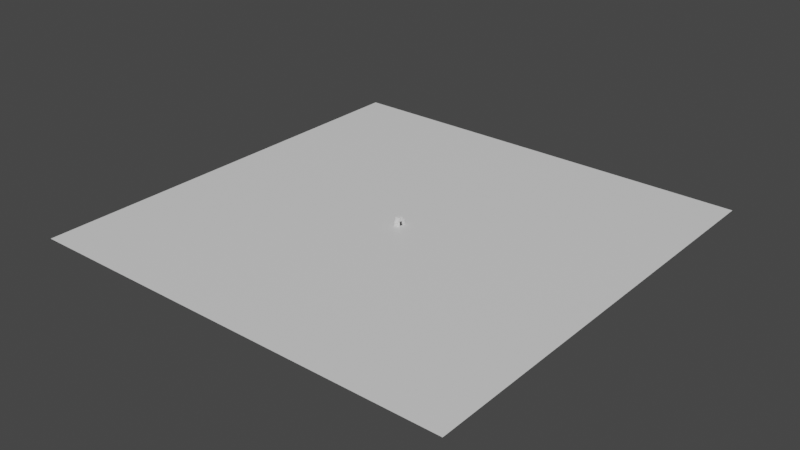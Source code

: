 # Source: ship.blend  (saved by Blender 3.3.6; exported with 4.5.12 LTS)
import bpy
from mathutils import Matrix  # noqa: F401  (used for matrix-valued properties, if any)

bpy.ops.wm.read_factory_settings(use_empty=True)
scene = bpy.context.scene
scene.name = 'Scene'

# ---- collections
col_collection = bpy.data.collections.new('Collection'); scene.collection.children.link(col_collection)

# ---- materials (node trees are filled in below, after node groups)
mat_material = bpy.data.materials.new('Material')
mat_material.alpha_threshold = 0.0
mat_material.use_transparent_shadow = False
mat_material.roughness = 0.5
mat_material.line_color = (0.0, 0.0, 0.0, 1.0)

# ---- material node trees
mat_material.use_nodes = True; mat_material.node_tree.nodes.clear()
_N = mat_material.node_tree.nodes; _L = mat_material.node_tree.links
n0 = _N.new('ShaderNodeOutputMaterial'); n0.name = 'Material Output'; n0.location = (300, 300)
n1 = _N.new('ShaderNodeBsdfPrincipled'); n1.name = 'Principled BSDF'; n1.location = (10, 300)
n1.distribution = 'GGX'
n1.subsurface_method = 'RANDOM_WALK_SKIN'
n1.inputs[3].default_value = 1.45
n1.inputs[27].default_value = (0.0, 0.0, 0.0, 1.0)
n1.inputs[28].default_value = 1.0
_L.new(n1.outputs[0], n0.inputs[0])
n0.is_active_output = True

# ---- world
world_world = bpy.data.worlds.new('World'); scene.world = world_world
world_world.use_nodes = True; world_world.node_tree.nodes.clear()
_N = world_world.node_tree.nodes; _L = world_world.node_tree.links
n0 = _N.new('ShaderNodeOutputWorld'); n0.name = 'World Output'; n0.location = (300, 300)
n1 = _N.new('ShaderNodeBackground'); n1.name = 'Background'; n1.location = (10, 300)
n1.inputs[0].default_value = (0.05088, 0.05088, 0.05088, 1.0)
_L.new(n1.outputs[0], n0.inputs[0])
n0.is_active_output = True
world_world.color = (0.05088, 0.05088, 0.05088)
world_world.use_sun_shadow = False
world_world.sun_shadow_jitter_overblur = 0.0

# ---- meshes
me_cube = bpy.data.meshes.new('Cube')
me_cube.from_pydata([(1.0, 1.0, 1.0), (1.0, -1.0, 1.0), (-1.0, 1.0, 1.0), (-1.0, -1.0, 1.0), (-1.0, -1.0, 6.0)], [(3, 4)], [(0, 2, 3, 1)])
_uv = me_cube.uv_layers.new(name='UVMap')
_uv.uv.foreach_set('vector', [0.625, 0.5, 0.875, 0.5, 0.875, 0.75, 0.625, 0.75])
me_cube.materials.append(mat_material)
me_cube.use_mirror_vertex_groups = False
me_cube.update()
me_cube_003 = bpy.data.meshes.new('Cube.003')
me_cube_003.from_pydata([(-0.5, 0.6456, -2.172), (1.492e-08, 0.8456, 1.628), (1.492e-08, 0.8456, -2.372), (-0.5, 0.6456, 1.428), (-0.5, -0.1544, -2.372), (-0.4, -1.154, 1.528), (1.492e-08, -0.1544, -2.372), (-0.5, -0.1544, 1.628), (-0.5, -0.1544, -0.8725), (-0.4, -1.154, 0.2275), (1.492e-08, -1.154, 1.628), (1.492e-08, -0.1544, -0.8725), (1.492e-08, -1.154, 0.1275), (1.492e-08, 0.8456, -2.372), (1.492e-08, -0.1544, -2.372), (-0.5, 0.8456, -2.372), (-0.5, -0.1544, -2.372), (-0.1, -0.1544, -0.9725), (-0.1, -0.1544, -2.272), (-0.4, -0.1544, -2.272), (-0.4, -0.1544, -0.9725), (-0.5, -0.9544, 1.428), (-0.5, -0.9544, 0.2104), (-0.1, -1.154, 1.528), (-0.1, -1.154, 0.2275), (-0.115, 0.04564, -2.207), (-0.115, 0.04564, -1.037), (-0.385, 0.04564, -2.207), (-0.385, 0.04564, -1.037), (-0.115, -1.354, 1.463), (-0.115, -1.354, 0.2925), (-0.385, -1.354, 1.463), (-0.385, -1.354, 0.2925), (-0.5, 0.8456, 1.628), (-0.5, 0.8456, -2.372), (-0.5, 0.04564, -2.172), (-0.5, 0.04564, 1.428), (-0.5, -1.154, 0.1275), (-0.5, -0.3544, -0.3896), (-0.5, -1.154, 1.628), (-0.5, -0.3544, 1.428), (-0.5, -0.1544, -0.5892), (-0.5, -0.1544, -0.5892), (-0.5, 0.04564, -0.7888), (-0.5, -0.1544, 1.428), (-0.5, -0.1544, -2.372), (-0.5, -0.1544, -0.5892), (-0.55, 0.8206, 1.603), (-0.525, 0.8456, 1.628), (-0.525, 0.8456, -2.372), (-0.55, 0.8206, -2.347), (-0.55, -0.1294, -0.8621), (-0.525, -0.1544, -0.8725), (-0.525, -1.154, 0.1275), (-0.55, -1.129, 0.1379), (-0.55, -0.1544, 1.603), (-0.525, -0.1544, 1.628), (-0.55, -1.129, 1.603), (-0.525, -1.154, 1.628), (-0.525, 0.6456, -2.172), (-0.55, 0.6706, -2.197), (-0.55, 0.02065, -2.197), (-0.525, 0.04564, -2.172), (-0.525, 0.04564, 1.428), (-0.55, 0.02065, 1.453), (-0.55, 0.6706, 1.453), (-0.525, 0.6456, 1.428), (-0.525, -0.3544, -0.3896), (-0.55, -0.3294, -0.45), (-0.55, -0.9793, 0.2), (-0.525, -0.9544, 0.2104), (-0.525, -0.9544, 1.428), (-0.55, -0.9794, 1.453), (-0.55, -0.3294, 1.453), (-0.525, -0.3544, 1.428), (-0.525, 0.04564, -0.7888), (-0.55, 0.02065, -0.7993), (-0.55, -0.1544, -0.6246), (-0.525, -0.1544, -0.5892), (-0.55, -0.1294, -2.347), (-0.525, -0.1544, -2.372), (-0.55, -0.1544, 1.453), (-0.525, -0.1544, 1.428), (0.5, 0.6456, -2.172), (0.5, 0.6456, 1.428), (0.5, -0.1544, -2.372), (0.4, -1.154, 1.528), (0.5, -0.1544, 1.628), (0.5, -0.1544, -0.8725), (0.4, -1.154, 0.2275), (0.5, 0.8456, -2.372), (0.5, -0.1544, -2.372), (0.1, -0.1544, -0.9725), (0.1, -0.1544, -2.272), (0.4, -0.1544, -2.272), (0.4, -0.1544, -0.9725), (0.5, -0.9544, 1.428), (0.5, -0.9544, 0.2104), (0.1, -1.154, 1.528), (0.1, -1.154, 0.2275), (0.115, 0.04564, -2.207), (0.115, 0.04564, -1.037), (0.385, 0.04564, -2.207), (0.385, 0.04564, -1.037), (0.115, -1.354, 1.463), (0.115, -1.354, 0.2925), (0.385, -1.354, 1.463), (0.385, -1.354, 0.2925), (0.5, 0.8456, 1.628), (0.5, 0.8456, -2.372), (0.5, 0.04564, -2.172), (0.5, 0.04564, 1.428), (0.5, -1.154, 0.1275), (0.5, -0.3544, -0.3896), (0.5, -1.154, 1.628), (0.5, -0.3544, 1.428), (0.5, -0.1544, -0.5892), (0.5, -0.1544, -0.5892), (0.5, 0.04564, -0.7888), (0.5, -0.1544, 1.428), (0.5, -0.1544, -2.372), (0.5, -0.1544, -0.5892), (0.55, 0.8206, 1.603), (0.525, 0.8456, 1.628), (0.525, 0.8456, -2.372), (0.55, 0.8206, -2.347), (0.55, -0.1294, -0.8621), (0.525, -0.1544, -0.8725), (0.525, -1.154, 0.1275), (0.55, -1.129, 0.1379), (0.55, -0.1544, 1.603), (0.525, -0.1544, 1.628), (0.55, -1.129, 1.603), (0.525, -1.154, 1.628), (0.525, 0.6456, -2.172), (0.55, 0.6706, -2.197), (0.55, 0.02065, -2.197), (0.525, 0.04564, -2.172), (0.525, 0.04564, 1.428), (0.55, 0.02065, 1.453), (0.55, 0.6706, 1.453), (0.525, 0.6456, 1.428), (0.525, -0.3544, -0.3896), (0.55, -0.3294, -0.45), (0.55, -0.9793, 0.2), (0.525, -0.9544, 0.2104), (0.525, -0.9544, 1.428), (0.55, -0.9794, 1.453), (0.55, -0.3294, 1.453), (0.525, -0.3544, 1.428), (0.525, 0.04564, -0.7888), (0.55, 0.02065, -0.7993), (0.55, -0.1544, -0.6246), (0.525, -0.1544, -0.5892), (0.55, -0.1294, -2.347), (0.525, -0.1544, -2.372), (0.55, -0.1544, 1.453), (0.525, -0.1544, 1.428)], [(38, 41), (42, 41), (46, 41), (4, 45), (113, 116), (117, 116), (121, 116), (85, 120)], [(1, 2, 34, 33), (8, 37, 53, 52), (22, 21, 40, 38), (39, 10, 1, 33, 7), (24, 23, 29, 30), (37, 8, 11, 12), (19, 18, 25, 27), (6, 4, 16, 14), (14, 16, 15, 13), (34, 2, 13, 15), (4, 34, 15, 16), (2, 6, 14, 13), (17, 18, 6, 11), (19, 20, 8, 4), (18, 19, 4, 6), (20, 17, 11, 8), (5, 23, 10, 39), (9, 5, 39, 37), (24, 9, 37, 12), (23, 24, 12, 10), (26, 28, 27, 25), (17, 20, 28, 26), (18, 17, 26, 25), (20, 19, 27, 28), (29, 31, 32, 30), (5, 9, 32, 31), (9, 24, 30, 32), (23, 5, 31, 29), (0, 35, 36, 3), (21, 22, 70, 71), (61, 60, 50, 80), (35, 16, 80, 61, 62), (39, 7, 56, 58), (22, 38, 67, 70), (42, 43, 75, 78), (76, 51, 77), (55, 64, 81), (44, 36, 43, 42), (36, 44, 82, 63), (40, 44, 42, 38), (7, 33, 48, 56), (34, 4, 80, 49), (33, 34, 49, 48), (51, 68, 77), (73, 55, 81), (37, 39, 58, 53), (76, 61, 80, 51), (16, 8, 52, 80), (72, 69, 54, 57), (73, 72, 57, 55), (35, 0, 59, 62), (3, 36, 63, 66), (38, 42, 78, 67), (4, 35, 62, 61, 80), (44, 40, 74, 82), (43, 35, 62, 75), (69, 68, 51, 54), (0, 3, 66, 59), (40, 21, 71, 74), (65, 64, 55, 47), (48, 49, 50, 47), (52, 53, 54, 51), (56, 48, 47, 55), (58, 56, 55, 57), (57, 54, 53, 58), (60, 61, 62, 59), (64, 65, 66, 63), (68, 69, 70, 67), (72, 73, 74, 71), (71, 70, 69, 72), (78, 75, 76, 77), (80, 52, 51, 79), (67, 78, 77, 68), (61, 76, 75, 62), (59, 66, 65, 60), (82, 74, 73, 81), (63, 82, 81, 64), (49, 80, 79, 50), (47, 50, 60, 65), (1, 108, 109, 2), (88, 127, 128, 112), (97, 113, 115, 96), (114, 87, 108, 1, 10), (99, 105, 104, 98), (112, 12, 11, 88), (94, 102, 100, 93), (6, 14, 91, 85), (14, 13, 90, 91), (109, 90, 13, 2), (85, 91, 90, 109), (92, 11, 6, 93), (94, 85, 88, 95), (93, 6, 85, 94), (95, 88, 11, 92), (86, 114, 10, 98), (89, 112, 114, 86), (99, 12, 112, 89), (98, 10, 12, 99), (101, 100, 102, 103), (92, 101, 103, 95), (93, 100, 101, 92), (95, 103, 102, 94), (104, 105, 107, 106), (86, 106, 107, 89), (89, 107, 105, 99), (98, 104, 106, 86), (83, 84, 111, 110), (96, 146, 145, 97), (136, 155, 125, 135), (110, 137, 136, 155, 91), (114, 133, 131, 87), (97, 145, 142, 113), (117, 153, 150, 118), (151, 152, 126), (130, 156, 139), (119, 117, 118, 111), (111, 138, 157, 119), (115, 113, 117, 119), (87, 131, 123, 108), (109, 124, 155, 85), (108, 123, 124, 109), (126, 152, 143), (148, 156, 130), (112, 128, 133, 114), (151, 126, 155, 136), (91, 155, 127, 88), (147, 132, 129, 144), (148, 130, 132, 147), (110, 137, 134, 83), (84, 141, 138, 111), (113, 142, 153, 117), (85, 155, 136, 137, 110), (119, 157, 149, 115), (118, 150, 137, 110), (144, 129, 126, 143), (83, 134, 141, 84), (115, 149, 146, 96), (140, 122, 130, 139), (123, 122, 125, 124), (127, 126, 129, 128), (131, 130, 122, 123), (133, 132, 130, 131), (132, 133, 128, 129), (135, 134, 137, 136), (139, 138, 141, 140), (143, 142, 145, 144), (147, 146, 149, 148), (146, 147, 144, 145), (153, 152, 151, 150), (155, 154, 126, 127), (142, 143, 152, 153), (136, 137, 150, 151), (134, 135, 140, 141), (157, 156, 148, 149), (138, 139, 156, 157), (124, 125, 154, 155), (122, 140, 135, 125)])
_uv = me_cube_003.uv_layers.new(name='UVMap')
_uv.uv.foreach_set('vector', [0.6318, 0.0, 0.6318, 0.5556, 0.5624, 0.5556, 0.5624, 0.0, 0.2882, 0.5556, 0.2882, 0.7049, 0.2847, 0.7049, 0.2847, 0.5556, 0.8471, 0.1388, 0.8471, 0.3078, 0.7638, 0.3078, 0.7638, 0.05545, 0.5589, 0.5556, 0.6284, 0.5556, 0.6284, 0.8318, 0.5589, 0.8318, 0.5589, 0.6937, 0.4862, 0.8986, 0.4862, 0.7181, 0.514, 0.7271, 0.514, 0.8896, 0.2882, 0.7049, 0.2882, 0.5556, 0.3576, 0.5556, 0.3576, 0.7049, 0.1135, 0.8056, 0.1135, 0.7639, 0.1421, 0.766, 0.1421, 0.8035, 0.2847, 0.5556, 0.2847, 0.5556, 0.2847, 0.5556, 0.2847, 0.5556, 0.2847, 0.7743, 0.2847, 0.7049, 0.4232, 0.7049, 0.4232, 0.7743, 0.2847, 0.5556, 0.2847, 0.5556, 0.2847, 0.5556, 0.2847, 0.5556, 0.2847, 0.5556, 0.2847, 0.5556, 0.2847, 0.5556, 0.2847, 0.5556, 0.2847, 0.5556, 0.2847, 0.5556, 0.2847, 0.5556, 0.2847, 0.5556, 0.2014, 0.75, 0.2014, 0.5695, 0.2153, 0.5556, 0.2153, 0.7639, 0.1597, 0.5695, 0.1597, 0.75, 0.1458, 0.7639, 0.1458, 0.5556, 0.2014, 0.5695, 0.1597, 0.5695, 0.1458, 0.5556, 0.2153, 0.5556, 0.1597, 0.75, 0.2014, 0.75, 0.2153, 0.7639, 0.1458, 0.7639, 0.01736, 0.75, 0.05903, 0.75, 0.07292, 0.7639, 0.003472, 0.7639, 0.01736, 0.5695, 0.01736, 0.75, 0.003472, 0.7639, 0.003472, 0.5556, 0.05903, 0.5695, 0.01736, 0.5695, 0.003472, 0.5556, 0.07292, 0.5556, 0.05903, 0.75, 0.05903, 0.5695, 0.07292, 0.5556, 0.07292, 0.7639, 0.5431, 0.7181, 0.5056, 0.7181, 0.5056, 0.5556, 0.5431, 0.5556, 0.2563, 0.7639, 0.2563, 0.8056, 0.2279, 0.8035, 0.2279, 0.766, 0.8292, 0.6157, 0.8292, 0.7962, 0.8013, 0.7872, 0.8013, 0.6247, 0.4584, 0.7181, 0.4584, 0.8986, 0.4306, 0.8896, 0.4306, 0.7271, 0.7457, 0.7782, 0.7082, 0.7782, 0.7082, 0.6157, 0.7457, 0.6157, 0.514, 0.8986, 0.514, 0.7181, 0.5418, 0.7271, 0.5418, 0.8896, 0.1711, 0.8056, 0.1711, 0.7639, 0.1995, 0.766, 0.1995, 0.8035, 0.05638, 0.7639, 0.05638, 0.8056, 0.02781, 0.8035, 0.02781, 0.766, 0.9304, 1.0, 0.8471, 1.0, 0.8471, 0.5, 0.9304, 0.5, 0.9304, 0.5278, 0.9304, 0.3587, 0.9339, 0.3587, 0.9339, 0.5278, 0.1145, 0.02433, 0.02423, 0.02432, 0.003401, 0.003488, 0.1389, 1.24e-05, 0.9304, 0.02778, 0.9304, 0.0, 0.9339, 0.0, 0.9373, 0.02431, 0.9339, 0.02778, 0.5589, 0.5556, 0.5589, 0.6937, 0.5554, 0.6937, 0.5554, 0.5556, 0.9304, 0.3587, 0.9304, 0.2754, 0.9339, 0.2754, 0.9339, 0.3587, 0.9304, 0.2477, 0.9304, 0.22, 0.9339, 0.22, 0.9339, 0.2477, 0.1145, 0.2185, 0.1353, 0.2098, 0.1388, 0.2428, 0.1388, 0.5521, 0.1145, 0.5313, 0.1388, 0.5313, 0.736, 0.3078, 0.7082, 0.3078, 0.7082, 0.0, 0.736, 0.02772, 0.7047, 0.6386, 0.7047, 0.6663, 0.7013, 0.6663, 0.7013, 0.6386, 0.7638, 0.3078, 0.736, 0.3078, 0.736, 0.02772, 0.7638, 0.05545, 0.5589, 0.6937, 0.5589, 0.8318, 0.5554, 0.8318, 0.5554, 0.6937, 0.843, 0.6157, 0.843, 0.7541, 0.8396, 0.7541, 0.8396, 0.6157, 0.5624, 0.0, 0.5624, 0.5556, 0.5589, 0.5556, 0.5589, 0.0, 0.1353, 0.2098, 0.1631, 0.267, 0.1388, 0.2428, 0.1631, 0.5313, 0.1388, 0.5521, 0.1388, 0.5313, 0.003472, 0.5556, 0.003472, 0.7639, 0.0, 0.7639, 0.0, 0.5556, 0.1145, 0.2185, 0.1145, 0.02433, 0.1389, 1.24e-05, 0.1353, 0.2098, 0.8326, 0.6157, 0.8326, 0.824, 0.8292, 0.824, 0.8292, 0.6157, 0.2533, 0.5313, 0.2533, 0.3573, 0.2742, 0.3487, 0.2742, 0.5521, 0.1631, 0.5313, 0.2533, 0.5313, 0.2742, 0.5521, 0.1388, 0.5521, 0.55, 0.5861, 0.55, 0.669, 0.5465, 0.669, 0.5465, 0.5861, 0.7047, 0.5556, 0.7047, 0.6386, 0.7013, 0.6386, 0.7013, 0.5556, 0.9304, 0.2754, 0.9304, 0.2477, 0.9339, 0.2477, 0.9339, 0.2754, 0.55, 0.5556, 0.55, 0.5861, 0.5465, 0.5861, 0.5431, 0.5823, 0.5465, 0.5556, 0.7047, 0.6663, 0.7047, 0.694, 0.7013, 0.694, 0.7013, 0.6663, 0.9304, 0.22, 0.9304, 0.02778, 0.9339, 0.02778, 0.9339, 0.22, 0.2533, 0.3573, 0.1631, 0.267, 0.1353, 0.2098, 0.2742, 0.3487, 0.9478, 0.0, 0.9478, 0.5, 0.9443, 0.5, 0.9443, 0.0, 0.7047, 0.694, 0.7047, 0.7771, 0.7013, 0.7771, 0.7013, 0.694, 0.02423, 0.5313, 0.1145, 0.5313, 0.1388, 0.5521, 0.003401, 0.5521, 0.5589, 0.0, 0.5589, 0.5556, 0.5554, 0.5521, 0.5554, 0.003472, 0.1389, 0.2083, 0.2777, 0.3472, 0.2742, 0.3487, 0.1353, 0.2098, 0.1389, 0.5556, 0.0, 0.5555, 0.003401, 0.5521, 0.1388, 0.5521, 0.2777, 0.5556, 0.1389, 0.5556, 0.1388, 0.5521, 0.2742, 0.5521, 0.2742, 0.5521, 0.2742, 0.3487, 0.2777, 0.3472, 0.2777, 0.5556, 0.02423, 0.02432, 0.1145, 0.02433, 0.1111, 0.02779, 0.02777, 0.02778, 0.1145, 0.5313, 0.02423, 0.5313, 0.02777, 0.5278, 0.1111, 0.5278, 0.1631, 0.267, 0.2533, 0.3573, 0.2499, 0.3587, 0.1666, 0.2754, 0.2533, 0.5313, 0.1631, 0.5313, 0.1666, 0.5278, 0.2499, 0.5278, 0.9339, 0.5278, 0.9339, 0.3587, 0.9373, 0.3573, 0.9373, 0.5312, 0.1389, 0.2477, 0.1111, 0.22, 0.1145, 0.2185, 0.1388, 0.2428, 0.1389, 1.24e-05, 0.1389, 0.2083, 0.1353, 0.2098, 0.1353, 0.0035, 0.1666, 0.2754, 0.1389, 0.2477, 0.1388, 0.2428, 0.1631, 0.267, 0.9373, 0.02431, 0.9373, 0.2185, 0.9339, 0.22, 0.9339, 0.02778, 0.02777, 0.02778, 0.02777, 0.5278, 0.02423, 0.5313, 0.02423, 0.02432, 0.1389, 0.5278, 0.1666, 0.5278, 0.1631, 0.5313, 0.1388, 0.5313, 0.1111, 0.5278, 0.1389, 0.5278, 0.1388, 0.5313, 0.1145, 0.5313, 5.96e-08, 0.0, 0.1389, 1.24e-05, 0.1353, 0.0035, 0.003401, 0.003488, 0.003401, 0.5521, 0.003401, 0.003488, 0.02423, 0.02432, 0.02423, 0.5313, 0.6318, 0.0, 0.7013, 0.0, 0.7013, 0.5556, 0.6318, 0.5556, 0.4271, 0.5556, 0.4306, 0.5556, 0.4306, 0.7049, 0.4271, 0.7049, 0.8471, 0.4769, 0.7638, 0.5602, 0.7638, 0.3078, 0.8471, 0.3078, 0.6978, 0.5556, 0.6978, 0.6937, 0.6978, 0.8318, 0.6284, 0.8318, 0.6284, 0.5556, 0.7735, 0.6157, 0.8013, 0.6247, 0.8013, 0.7872, 0.7735, 0.7962, 0.4271, 0.7049, 0.3576, 0.7049, 0.3576, 0.5556, 0.4271, 0.5556, 0.08495, 0.7639, 0.1135, 0.766, 0.1135, 0.8035, 0.08495, 0.8056, 0.2847, 0.5556, 0.2847, 0.5556, 0.2847, 0.5556, 0.2847, 0.5556, 0.2847, 0.7743, 0.4232, 0.7743, 0.4232, 0.8438, 0.2847, 0.8438, 0.2847, 0.5556, 0.2847, 0.5556, 0.2847, 0.5556, 0.2847, 0.5556, 0.2847, 0.5556, 0.2847, 0.5556, 0.2847, 0.5556, 0.2847, 0.5556, 0.2292, 0.75, 0.2153, 0.7639, 0.2153, 0.5556, 0.2292, 0.5695, 0.2708, 0.5695, 0.2847, 0.5556, 0.2847, 0.7639, 0.2708, 0.75, 0.2292, 0.5695, 0.2153, 0.5556, 0.2847, 0.5556, 0.2708, 0.5695, 0.2708, 0.75, 0.2847, 0.7639, 0.2153, 0.7639, 0.2292, 0.75, 0.1285, 0.75, 0.1424, 0.7639, 0.07292, 0.7639, 0.08681, 0.75, 0.1285, 0.5695, 0.1424, 0.5556, 0.1424, 0.7639, 0.1285, 0.75, 0.08681, 0.5695, 0.07292, 0.5556, 0.1424, 0.5556, 0.1285, 0.5695, 0.08681, 0.75, 0.07292, 0.7639, 0.07292, 0.5556, 0.08681, 0.5695, 0.4306, 0.7181, 0.4306, 0.5556, 0.4681, 0.5556, 0.4681, 0.7181, 0.2847, 0.8056, 0.2563, 0.8035, 0.2563, 0.766, 0.2847, 0.7639, 0.4862, 0.8986, 0.4584, 0.8896, 0.4584, 0.7271, 0.4862, 0.7181, 0.7735, 0.7962, 0.7457, 0.7872, 0.7457, 0.6247, 0.7735, 0.6157, 0.4681, 0.7181, 0.4681, 0.5556, 0.5056, 0.5556, 0.5056, 0.7181, 0.0, 0.7639, 0.02781, 0.7729, 0.02781, 0.9354, 0.0, 0.9445, 0.1995, 0.7639, 0.2279, 0.766, 0.2279, 0.8035, 0.1995, 0.8056, 0.08495, 0.8056, 0.05638, 0.8035, 0.05638, 0.766, 0.08495, 0.7639, 0.9304, 0.0, 0.9304, 0.5, 0.8471, 0.5, 0.8471, 7.391e-06, 0.9373, 0.003471, 0.9408, 0.003471, 0.9408, 0.1725, 0.9373, 0.1725, 0.3922, 0.5312, 0.4166, 0.5556, 0.2811, 0.5521, 0.302, 0.5312, 0.9373, 0.5035, 0.9408, 0.5035, 0.9443, 0.5069, 0.9408, 0.5312, 0.9373, 0.5312, 0.6978, 0.5556, 0.7013, 0.5556, 0.7013, 0.6937, 0.6978, 0.6937, 0.9373, 0.1725, 0.9408, 0.1725, 0.9408, 0.2559, 0.9373, 0.2559, 0.9373, 0.2836, 0.9408, 0.2836, 0.9408, 0.3113, 0.9373, 0.3113, 0.3922, 0.337, 0.4165, 0.3128, 0.413, 0.3458, 0.4165, 0.003469, 0.4165, 0.0243, 0.3922, 0.02431, 0.736, 0.3078, 0.736, 0.5879, 0.7082, 0.6157, 0.7082, 0.3078, 0.55, 0.6387, 0.5535, 0.6387, 0.5535, 0.6663, 0.55, 0.6663, 0.7638, 0.3078, 0.7638, 0.5602, 0.736, 0.5879, 0.736, 0.3078, 0.6978, 0.6937, 0.7013, 0.6937, 0.7013, 0.8318, 0.6978, 0.8318, 0.8361, 0.6157, 0.8396, 0.6157, 0.8396, 0.7541, 0.8361, 0.7541, 0.7013, 0.0, 0.7047, 0.0, 0.7047, 0.5556, 0.7013, 0.5556, 0.413, 0.3458, 0.4165, 0.3128, 0.4408, 0.2885, 0.4408, 0.0243, 0.4165, 0.0243, 0.4165, 0.003469, 0.1424, 0.5556, 0.1458, 0.5556, 0.1458, 0.7639, 0.1424, 0.7639, 0.3922, 0.337, 0.413, 0.3458, 0.4166, 0.5556, 0.3922, 0.5312, 0.8326, 0.6157, 0.8361, 0.6157, 0.8361, 0.824, 0.8326, 0.824, 0.5311, 0.02429, 0.5519, 0.003457, 0.5519, 0.2069, 0.5311, 0.1982, 0.4408, 0.0243, 0.4165, 0.003469, 0.5519, 0.003457, 0.5311, 0.02429, 0.5431, 0.6995, 0.5465, 0.6995, 0.5465, 0.7824, 0.5431, 0.7824, 0.55, 0.5556, 0.5535, 0.5556, 0.5535, 0.6387, 0.55, 0.6387, 0.9373, 0.2559, 0.9408, 0.2559, 0.9408, 0.2836, 0.9373, 0.2836, 0.5431, 0.669, 0.5465, 0.669, 0.55, 0.6957, 0.5465, 0.6995, 0.5431, 0.6995, 0.55, 0.6663, 0.5535, 0.6663, 0.5535, 0.694, 0.55, 0.694, 0.9373, 0.3113, 0.9408, 0.3113, 0.9408, 0.5035, 0.9373, 0.5035, 0.5311, 0.1982, 0.5519, 0.2069, 0.413, 0.3458, 0.4408, 0.2885, 0.9478, 0.0, 0.9512, 0.0, 0.9512, 0.5, 0.9478, 0.5, 0.55, 0.694, 0.5535, 0.694, 0.5535, 0.7771, 0.55, 0.7771, 0.302, 0.02431, 0.2811, 0.003481, 0.4165, 0.003469, 0.3922, 0.02431, 0.7047, 0.0, 0.7082, 0.003472, 0.7082, 0.5521, 0.7047, 0.5556, 0.4166, 0.3472, 0.413, 0.3458, 0.5519, 0.2069, 0.5554, 0.2083, 0.4166, 1.24e-05, 0.4165, 0.003469, 0.2811, 0.003481, 0.2777, 2.48e-05, 0.5554, 0.0, 0.5519, 0.003457, 0.4165, 0.003469, 0.4166, 1.24e-05, 0.5519, 0.003457, 0.5554, 0.0, 0.5554, 0.2083, 0.5519, 0.2069, 0.302, 0.5312, 0.3055, 0.5278, 0.3888, 0.5278, 0.3922, 0.5312, 0.3922, 0.02431, 0.3888, 0.02779, 0.3055, 0.0278, 0.302, 0.02431, 0.4408, 0.2885, 0.4444, 0.2802, 0.5277, 0.1968, 0.5311, 0.1982, 0.5311, 0.02429, 0.5277, 0.02778, 0.4444, 0.02779, 0.4408, 0.0243, 0.9408, 0.003471, 0.9443, 0.0, 0.9443, 0.174, 0.9408, 0.1725, 0.4166, 0.3079, 0.4165, 0.3128, 0.3922, 0.337, 0.3888, 0.3356, 0.4166, 0.5556, 0.413, 0.5521, 0.413, 0.3458, 0.4166, 0.3472, 0.4444, 0.2802, 0.4408, 0.2885, 0.4165, 0.3128, 0.4166, 0.3079, 0.9443, 0.5069, 0.9408, 0.5035, 0.9408, 0.3113, 0.9443, 0.3127, 0.3055, 0.5278, 0.302, 0.5312, 0.302, 0.02431, 0.3055, 0.0278, 0.4166, 0.02779, 0.4165, 0.0243, 0.4408, 0.0243, 0.4444, 0.02779, 0.3888, 0.02779, 0.3922, 0.02431, 0.4165, 0.0243, 0.4166, 0.02779, 0.2777, 0.5556, 0.2811, 0.5521, 0.413, 0.5521, 0.4166, 0.5556, 0.2811, 0.003481, 0.302, 0.02431, 0.302, 0.5312, 0.2811, 0.5521])
_ca = me_cube_003.color_attributes.new('Col', 'BYTE_COLOR', 'CORNER')
_ca.data.foreach_set('color', [1.0, 1.0, 1.0, 1.0, 1.0, 1.0, 1.0, 1.0, 1.0, 1.0, 1.0, 1.0, 1.0, 1.0, 1.0, 1.0, 1.0, 1.0, 1.0, 1.0, 1.0, 1.0, 1.0, 1.0, 1.0, 1.0, 1.0, 1.0, 1.0, 1.0, 1.0, 1.0, 1.0, 1.0, 1.0, 1.0, 1.0, 1.0, 1.0, 1.0, 1.0, 1.0, 1.0, 1.0, 1.0, 1.0, 1.0, 1.0, 1.0, 1.0, 1.0, 1.0, 1.0, 1.0, 1.0, 1.0, 1.0, 1.0, 1.0, 1.0, 1.0, 1.0, 1.0, 1.0, 1.0, 1.0, 1.0, 1.0, 1.0, 1.0, 1.0, 1.0, 1.0, 1.0, 1.0, 1.0, 1.0, 1.0, 1.0, 1.0, 1.0, 1.0, 1.0, 1.0, 1.0, 1.0, 1.0, 1.0, 1.0, 1.0, 1.0, 1.0, 1.0, 1.0, 1.0, 1.0, 1.0, 1.0, 1.0, 1.0, 1.0, 1.0, 1.0, 1.0, 1.0, 1.0, 1.0, 1.0, 1.0, 1.0, 1.0, 1.0, 1.0, 1.0, 1.0, 1.0, 1.0, 1.0, 1.0, 1.0, 1.0, 1.0, 1.0, 1.0, 1.0, 1.0, 1.0, 1.0, 1.0, 1.0, 1.0, 1.0, 1.0, 1.0, 1.0, 1.0, 1.0, 1.0, 1.0, 1.0, 1.0, 1.0, 1.0, 1.0, 1.0, 1.0, 1.0, 1.0, 1.0, 1.0, 1.0, 1.0, 1.0, 1.0, 1.0, 1.0, 1.0, 1.0, 1.0, 1.0, 1.0, 1.0, 1.0, 1.0, 1.0, 1.0, 1.0, 1.0, 1.0, 1.0, 1.0, 1.0, 1.0, 1.0, 1.0, 1.0, 1.0, 1.0, 1.0, 1.0, 1.0, 1.0, 1.0, 1.0, 1.0, 1.0, 1.0, 1.0, 1.0, 1.0, 1.0, 1.0, 1.0, 1.0, 1.0, 1.0, 1.0, 1.0, 1.0, 1.0, 1.0, 1.0, 1.0, 1.0, 1.0, 1.0, 1.0, 1.0, 1.0, 1.0, 1.0, 1.0, 1.0, 1.0, 1.0, 1.0, 1.0, 1.0, 1.0, 1.0, 1.0, 1.0, 1.0, 1.0, 1.0, 1.0, 1.0, 1.0, 1.0, 1.0, 1.0, 1.0, 1.0, 1.0, 1.0, 1.0, 1.0, 1.0, 1.0, 1.0, 1.0, 1.0, 1.0, 1.0, 1.0, 1.0, 1.0, 1.0, 1.0, 1.0, 1.0, 1.0, 1.0, 1.0, 1.0, 1.0, 1.0, 1.0, 1.0, 1.0, 1.0, 1.0, 1.0, 1.0, 1.0, 1.0, 1.0, 1.0, 1.0, 1.0, 1.0, 1.0, 1.0, 1.0, 1.0, 1.0, 1.0, 1.0, 1.0, 1.0, 1.0, 1.0, 1.0, 1.0, 1.0, 1.0, 1.0, 1.0, 1.0, 1.0, 1.0, 1.0, 1.0, 1.0, 1.0, 1.0, 1.0, 1.0, 1.0, 1.0, 1.0, 1.0, 1.0, 1.0, 1.0, 1.0, 1.0, 1.0, 1.0, 1.0, 1.0, 1.0, 1.0, 1.0, 1.0, 1.0, 1.0, 1.0, 1.0, 1.0, 1.0, 1.0, 1.0, 1.0, 1.0, 1.0, 1.0, 1.0, 1.0, 1.0, 1.0, 1.0, 1.0, 1.0, 1.0, 1.0, 1.0, 1.0, 1.0, 1.0, 1.0, 1.0, 1.0, 1.0, 1.0, 1.0, 1.0, 1.0, 1.0, 1.0, 1.0, 1.0, 1.0, 1.0, 1.0, 1.0, 1.0, 1.0, 1.0, 1.0, 1.0, 1.0, 1.0, 1.0, 1.0, 1.0, 1.0, 1.0, 1.0, 1.0, 1.0, 1.0, 1.0, 1.0, 1.0, 1.0, 1.0, 1.0, 1.0, 1.0, 1.0, 1.0, 1.0, 1.0, 1.0, 1.0, 1.0, 1.0, 1.0, 1.0, 1.0, 1.0, 1.0, 1.0, 1.0, 1.0, 1.0, 1.0, 1.0, 1.0, 1.0, 1.0, 1.0, 1.0, 1.0, 1.0, 1.0, 1.0, 1.0, 1.0, 1.0, 1.0, 1.0, 1.0, 1.0, 1.0, 1.0, 1.0, 1.0, 1.0, 1.0, 1.0, 1.0, 1.0, 1.0, 1.0, 1.0, 1.0, 1.0, 1.0, 1.0, 1.0, 1.0, 1.0, 1.0, 1.0, 1.0, 1.0, 1.0, 1.0, 1.0, 1.0, 1.0, 1.0, 1.0, 1.0, 1.0, 1.0, 1.0, 1.0, 1.0, 1.0, 1.0, 1.0, 1.0, 1.0, 1.0, 1.0, 1.0, 1.0, 1.0, 1.0, 1.0, 1.0, 1.0, 1.0, 1.0, 1.0, 1.0, 1.0, 1.0, 1.0, 1.0, 1.0, 1.0, 1.0, 1.0, 1.0, 1.0, 1.0, 1.0, 1.0, 1.0, 1.0, 1.0, 1.0, 1.0, 1.0, 1.0, 1.0, 1.0, 1.0, 1.0, 1.0, 1.0, 1.0, 1.0, 1.0, 1.0, 1.0, 1.0, 1.0, 1.0, 1.0, 1.0, 1.0, 1.0, 1.0, 1.0, 1.0, 1.0, 1.0, 1.0, 1.0, 1.0, 1.0, 1.0, 1.0, 1.0, 1.0, 1.0, 1.0, 1.0, 1.0, 1.0, 1.0, 1.0, 1.0, 1.0, 1.0, 1.0, 1.0, 1.0, 1.0, 1.0, 1.0, 1.0, 1.0, 1.0, 1.0, 1.0, 1.0, 1.0, 1.0, 1.0, 1.0, 1.0, 1.0, 1.0, 1.0, 1.0, 1.0, 1.0, 1.0, 1.0, 1.0, 1.0, 1.0, 1.0, 1.0, 1.0, 1.0, 1.0, 1.0, 1.0, 1.0, 1.0, 1.0, 1.0, 1.0, 1.0, 1.0, 1.0, 1.0, 1.0, 1.0, 1.0, 1.0, 1.0, 1.0, 1.0, 1.0, 1.0, 1.0, 1.0, 1.0, 1.0, 1.0, 1.0, 1.0, 1.0, 1.0, 1.0, 1.0, 1.0, 1.0, 1.0, 1.0, 1.0, 1.0, 1.0, 1.0, 1.0, 1.0, 1.0, 1.0, 1.0, 1.0, 1.0, 1.0, 1.0, 1.0, 1.0, 1.0, 1.0, 1.0, 1.0, 1.0, 1.0, 1.0, 1.0, 1.0, 1.0, 1.0, 1.0, 1.0, 1.0, 1.0, 1.0, 1.0, 1.0, 1.0, 1.0, 1.0, 1.0, 1.0, 1.0, 1.0, 1.0, 1.0, 1.0, 1.0, 1.0, 1.0, 1.0, 1.0, 1.0, 1.0, 1.0, 1.0, 1.0, 1.0, 1.0, 1.0, 1.0, 1.0, 1.0, 1.0, 1.0, 1.0, 1.0, 1.0, 1.0, 1.0, 1.0, 1.0, 1.0, 1.0, 1.0, 1.0, 1.0, 1.0, 1.0, 1.0, 1.0, 1.0, 1.0, 1.0, 1.0, 1.0, 1.0, 1.0, 1.0, 1.0, 1.0, 1.0, 1.0, 1.0, 1.0, 1.0, 1.0, 1.0, 1.0, 1.0, 1.0, 1.0, 1.0, 1.0, 1.0, 1.0, 1.0, 1.0, 1.0, 1.0, 1.0, 1.0, 1.0, 1.0, 1.0, 1.0, 1.0, 1.0, 1.0, 1.0, 1.0, 1.0, 1.0, 1.0, 1.0, 1.0, 1.0, 1.0, 1.0, 1.0, 1.0, 1.0, 1.0, 1.0, 1.0, 1.0, 1.0, 1.0, 1.0, 1.0, 1.0, 1.0, 1.0, 1.0, 1.0, 1.0, 1.0, 1.0, 1.0, 1.0, 1.0, 1.0, 1.0, 1.0, 1.0, 1.0, 1.0, 1.0, 1.0, 1.0, 1.0, 1.0, 1.0, 1.0, 1.0, 1.0, 1.0, 1.0, 1.0, 1.0, 1.0, 1.0, 1.0, 1.0, 1.0, 1.0, 1.0, 1.0, 1.0, 1.0, 1.0, 1.0, 1.0, 1.0, 1.0, 1.0, 1.0, 1.0, 1.0, 1.0, 1.0, 1.0, 1.0, 1.0, 1.0, 1.0, 1.0, 1.0, 1.0, 1.0, 1.0, 1.0, 1.0, 1.0, 1.0, 1.0, 1.0, 1.0, 1.0, 1.0, 1.0, 1.0, 1.0, 1.0, 1.0, 1.0, 1.0, 1.0, 1.0, 1.0, 1.0, 1.0, 1.0, 1.0, 1.0, 1.0, 1.0, 1.0, 1.0, 1.0, 1.0, 1.0, 1.0, 1.0, 1.0, 1.0, 1.0, 1.0, 1.0, 1.0, 1.0, 1.0, 1.0, 1.0, 1.0, 1.0, 1.0, 1.0, 1.0, 1.0, 1.0, 1.0, 1.0, 1.0, 1.0, 1.0, 1.0, 1.0, 1.0, 1.0, 1.0, 1.0, 1.0, 1.0, 1.0, 1.0, 1.0, 1.0, 1.0, 1.0, 1.0, 1.0, 1.0, 1.0, 1.0, 1.0, 1.0, 1.0, 1.0, 1.0, 1.0, 1.0, 1.0, 1.0, 1.0, 1.0, 1.0, 1.0, 1.0, 1.0, 1.0, 1.0, 1.0, 1.0, 1.0, 1.0, 1.0, 1.0, 1.0, 1.0, 1.0, 1.0, 1.0, 1.0, 1.0, 1.0, 1.0, 1.0, 1.0, 1.0, 1.0, 1.0, 1.0, 1.0, 1.0, 1.0, 1.0, 1.0, 1.0, 1.0, 1.0, 1.0, 1.0, 1.0, 1.0, 1.0, 1.0, 1.0, 1.0, 1.0, 1.0, 1.0, 1.0, 1.0, 1.0, 1.0, 1.0, 1.0, 1.0, 1.0, 1.0, 1.0, 1.0, 1.0, 1.0, 1.0, 1.0, 1.0, 1.0, 1.0, 1.0, 1.0, 1.0, 1.0, 1.0, 1.0, 1.0, 1.0, 1.0, 1.0, 1.0, 1.0, 1.0, 1.0, 1.0, 1.0, 1.0, 1.0, 1.0, 1.0, 1.0, 1.0, 1.0, 1.0, 1.0, 1.0, 1.0, 1.0, 1.0, 1.0, 1.0, 1.0, 1.0, 1.0, 1.0, 1.0, 1.0, 1.0, 1.0, 1.0, 1.0, 1.0, 1.0, 1.0, 1.0, 1.0, 1.0, 1.0, 1.0, 1.0, 1.0, 1.0, 1.0, 1.0, 1.0, 1.0, 1.0, 1.0, 1.0, 1.0, 1.0, 1.0, 1.0, 1.0, 1.0, 1.0, 1.0, 1.0, 1.0, 1.0, 1.0, 1.0, 1.0, 1.0, 1.0, 1.0, 1.0, 1.0, 1.0, 1.0, 1.0, 1.0, 1.0, 1.0, 1.0, 1.0, 1.0, 1.0, 1.0, 1.0, 1.0, 1.0, 1.0, 1.0, 1.0, 1.0, 1.0, 1.0, 1.0, 1.0, 1.0, 1.0, 1.0, 1.0, 1.0, 1.0, 1.0, 1.0, 1.0, 1.0, 1.0, 1.0, 1.0, 1.0, 1.0, 1.0, 1.0, 1.0, 1.0, 1.0, 1.0, 1.0, 1.0, 1.0, 1.0, 1.0, 1.0, 1.0, 1.0, 1.0, 1.0, 1.0, 1.0, 1.0, 1.0, 1.0, 1.0, 1.0, 1.0, 1.0, 1.0, 1.0, 1.0, 1.0, 1.0, 1.0, 1.0, 1.0, 1.0, 1.0, 1.0, 1.0, 1.0, 1.0, 1.0, 1.0, 1.0, 1.0, 1.0, 1.0, 1.0, 1.0, 1.0, 1.0, 1.0, 1.0, 1.0, 1.0, 1.0, 1.0, 1.0, 1.0, 1.0, 1.0, 1.0, 1.0, 1.0, 1.0, 1.0, 1.0, 1.0, 1.0, 1.0, 1.0, 1.0, 1.0, 1.0, 1.0, 1.0, 1.0, 1.0, 1.0, 1.0, 1.0, 1.0, 1.0, 1.0, 1.0, 1.0, 1.0, 1.0, 1.0, 1.0, 1.0, 1.0, 1.0, 1.0, 1.0, 1.0, 1.0, 1.0, 1.0, 1.0, 1.0, 1.0, 1.0, 1.0, 1.0, 1.0, 1.0, 1.0, 1.0, 1.0, 1.0, 1.0, 1.0, 1.0, 1.0, 1.0, 1.0, 1.0, 1.0, 1.0, 1.0, 1.0, 1.0, 1.0, 1.0, 1.0, 1.0, 1.0, 1.0, 1.0, 1.0, 1.0, 1.0, 1.0, 1.0, 1.0, 1.0, 1.0, 1.0, 1.0, 1.0, 1.0, 1.0, 1.0, 1.0, 1.0, 1.0, 1.0, 1.0, 1.0, 1.0, 1.0, 1.0, 1.0, 1.0, 1.0, 1.0, 1.0, 1.0, 1.0, 1.0, 1.0, 1.0, 1.0, 1.0, 1.0, 1.0, 1.0, 1.0, 1.0, 1.0, 1.0, 1.0, 1.0, 1.0, 1.0, 1.0, 1.0, 1.0, 1.0, 1.0, 1.0, 1.0, 1.0, 1.0, 1.0, 1.0, 1.0, 1.0, 1.0, 1.0, 1.0, 1.0, 1.0, 1.0, 1.0, 1.0, 1.0, 1.0, 1.0, 1.0, 1.0, 1.0, 1.0, 1.0, 1.0, 1.0, 1.0, 1.0, 1.0, 1.0, 1.0, 1.0, 1.0, 1.0, 1.0, 1.0, 1.0, 1.0, 1.0, 1.0, 1.0, 1.0, 1.0, 1.0, 1.0, 1.0, 1.0, 1.0, 1.0, 1.0, 1.0, 1.0, 1.0, 1.0, 1.0, 1.0, 1.0, 1.0, 1.0, 1.0, 1.0, 1.0, 1.0, 1.0, 1.0, 1.0, 1.0, 1.0, 1.0, 1.0, 1.0, 1.0, 1.0, 1.0, 1.0, 1.0, 1.0, 1.0, 1.0, 1.0, 1.0, 1.0, 1.0, 1.0, 1.0, 1.0, 1.0, 1.0, 1.0, 1.0, 1.0, 1.0, 1.0, 1.0, 1.0, 1.0, 1.0, 1.0, 1.0, 1.0, 1.0, 1.0, 1.0, 1.0, 1.0, 1.0, 1.0, 1.0, 1.0, 1.0, 1.0, 1.0, 1.0, 1.0, 1.0, 1.0, 1.0, 1.0, 1.0, 1.0, 1.0, 1.0, 1.0, 1.0, 1.0, 1.0, 1.0, 1.0, 1.0, 1.0, 1.0, 1.0, 1.0, 1.0, 1.0, 1.0, 1.0, 1.0, 1.0, 1.0, 1.0, 1.0, 1.0, 1.0, 1.0, 1.0, 1.0, 1.0, 1.0, 1.0, 1.0, 1.0, 1.0, 1.0, 1.0, 1.0, 1.0, 1.0, 1.0, 1.0, 1.0, 1.0, 1.0, 1.0, 1.0, 1.0, 1.0, 1.0, 1.0, 1.0, 1.0, 1.0, 1.0, 1.0, 1.0, 1.0, 1.0, 1.0, 1.0, 1.0, 1.0, 1.0, 1.0, 1.0, 1.0, 1.0, 1.0, 1.0, 1.0, 1.0, 1.0, 1.0, 1.0, 1.0, 1.0, 1.0, 1.0, 1.0, 1.0, 1.0, 1.0, 1.0, 1.0, 1.0, 1.0, 1.0, 1.0, 1.0, 1.0, 1.0, 1.0, 1.0, 1.0, 1.0, 1.0, 1.0, 1.0, 1.0, 1.0, 1.0, 1.0, 1.0, 1.0, 1.0, 1.0, 1.0, 1.0, 1.0, 1.0, 1.0, 1.0, 1.0, 1.0, 1.0, 1.0, 1.0, 1.0, 1.0, 1.0, 1.0, 1.0, 1.0, 1.0, 1.0, 1.0, 1.0, 1.0, 1.0, 1.0, 1.0, 1.0, 1.0, 1.0, 1.0, 1.0, 1.0, 1.0, 1.0, 1.0, 1.0, 1.0, 1.0, 1.0, 1.0, 1.0, 1.0, 1.0, 1.0, 1.0, 1.0, 1.0, 1.0, 1.0, 1.0, 1.0, 1.0, 1.0, 1.0, 1.0, 1.0, 1.0, 1.0, 1.0, 1.0, 1.0, 1.0, 1.0, 1.0, 1.0, 1.0, 1.0, 1.0, 1.0, 1.0, 1.0, 1.0, 1.0, 1.0, 1.0, 1.0, 1.0, 1.0, 1.0, 1.0, 1.0, 1.0, 1.0, 1.0, 1.0, 1.0, 1.0, 1.0, 1.0, 1.0, 1.0, 1.0, 1.0, 1.0, 1.0, 1.0, 1.0, 1.0, 1.0, 1.0, 1.0, 1.0, 1.0, 1.0, 1.0, 1.0, 1.0, 1.0, 1.0, 1.0, 1.0, 1.0, 1.0, 1.0, 1.0, 1.0, 1.0, 1.0, 1.0, 1.0, 1.0, 1.0, 1.0, 1.0, 1.0, 1.0, 1.0, 1.0, 1.0, 1.0, 1.0, 1.0, 1.0, 1.0, 1.0, 1.0, 1.0, 1.0, 1.0, 1.0, 1.0, 1.0, 1.0, 1.0, 1.0, 1.0, 1.0, 1.0, 1.0, 1.0, 1.0, 1.0, 1.0, 1.0, 1.0, 1.0, 1.0, 1.0, 1.0, 1.0, 1.0, 1.0, 1.0, 1.0, 1.0, 1.0, 1.0, 1.0, 1.0, 1.0, 1.0, 1.0, 1.0, 1.0, 1.0, 1.0, 1.0, 1.0, 1.0, 1.0, 1.0, 1.0, 1.0, 1.0, 1.0, 1.0, 1.0, 1.0, 1.0, 1.0, 1.0, 1.0, 1.0, 1.0, 1.0, 1.0, 1.0, 1.0, 1.0, 1.0, 1.0, 1.0, 1.0, 1.0, 1.0, 1.0, 1.0, 1.0, 1.0, 1.0, 1.0, 1.0, 1.0, 1.0, 1.0, 1.0, 1.0, 1.0, 1.0, 1.0, 1.0, 1.0, 1.0, 1.0, 1.0, 1.0, 1.0, 1.0, 1.0, 1.0, 1.0, 1.0, 1.0, 1.0, 1.0, 1.0, 1.0, 1.0, 1.0, 1.0, 1.0, 1.0, 1.0, 1.0, 1.0, 1.0, 1.0, 1.0, 1.0, 1.0, 1.0, 1.0, 1.0, 1.0, 1.0, 1.0, 1.0, 1.0, 1.0, 1.0, 1.0, 1.0, 1.0, 1.0, 1.0, 1.0, 1.0, 1.0, 1.0, 1.0, 1.0, 1.0, 1.0, 1.0, 1.0, 1.0, 1.0, 1.0, 1.0, 1.0, 1.0, 1.0, 1.0, 1.0, 1.0, 1.0, 1.0, 1.0, 1.0, 1.0, 1.0, 1.0, 1.0, 1.0, 1.0, 1.0, 1.0, 1.0, 1.0, 1.0, 1.0, 1.0, 1.0, 1.0, 1.0, 1.0, 1.0, 1.0, 1.0, 1.0, 1.0, 1.0, 1.0, 1.0, 1.0, 1.0, 1.0, 1.0, 1.0, 1.0, 1.0, 1.0, 1.0, 1.0, 1.0, 1.0, 1.0, 1.0, 1.0, 1.0, 1.0, 1.0, 1.0, 1.0, 1.0, 1.0, 1.0, 1.0, 1.0, 1.0, 1.0, 1.0, 1.0, 1.0, 1.0, 1.0, 1.0, 1.0, 1.0, 1.0, 1.0, 1.0, 1.0, 1.0, 1.0, 1.0, 1.0, 1.0, 1.0, 1.0, 1.0, 1.0, 1.0, 1.0, 1.0, 1.0, 1.0, 1.0, 1.0, 1.0, 1.0, 1.0, 1.0, 1.0, 1.0, 1.0, 1.0, 1.0, 1.0, 1.0, 1.0, 1.0, 1.0, 1.0, 1.0, 1.0, 1.0, 1.0, 1.0, 1.0, 1.0, 1.0, 1.0, 1.0, 1.0, 1.0, 1.0, 1.0, 1.0, 1.0, 1.0, 1.0, 1.0, 1.0, 1.0, 1.0, 1.0, 1.0, 1.0, 1.0, 1.0, 1.0, 1.0, 1.0, 1.0, 1.0, 1.0, 1.0, 1.0, 1.0, 1.0, 1.0, 1.0, 1.0, 1.0, 1.0, 1.0, 1.0, 1.0, 1.0, 1.0, 1.0, 1.0, 1.0, 1.0, 1.0, 1.0, 1.0, 1.0, 1.0, 1.0, 1.0, 1.0, 1.0, 1.0, 1.0, 1.0, 1.0, 1.0, 1.0, 1.0, 1.0, 1.0, 1.0, 1.0, 1.0, 1.0, 1.0, 1.0, 1.0, 1.0, 1.0, 1.0, 1.0, 1.0, 1.0, 1.0, 1.0, 1.0, 1.0, 1.0, 1.0, 1.0, 1.0, 1.0, 1.0, 1.0, 1.0, 1.0, 1.0, 1.0, 1.0, 1.0, 1.0, 1.0, 1.0, 1.0, 1.0, 1.0, 1.0, 1.0, 1.0, 1.0, 1.0, 1.0, 1.0, 1.0, 1.0, 1.0, 1.0, 1.0, 1.0, 1.0, 1.0, 1.0, 1.0, 1.0, 1.0, 1.0, 1.0, 1.0, 1.0, 1.0, 1.0, 1.0, 1.0, 1.0, 1.0, 1.0, 1.0, 1.0, 1.0, 1.0, 1.0, 1.0, 1.0, 1.0, 1.0, 1.0, 1.0, 1.0, 1.0, 1.0, 1.0, 1.0, 1.0, 1.0, 1.0, 1.0, 1.0, 1.0, 1.0, 1.0, 1.0, 1.0, 1.0, 1.0, 1.0, 1.0, 1.0, 1.0, 1.0, 1.0, 1.0, 1.0, 1.0, 1.0, 1.0, 1.0, 1.0, 1.0, 1.0, 1.0, 1.0, 1.0, 1.0, 1.0, 1.0, 1.0, 1.0, 1.0, 1.0, 1.0, 1.0, 1.0, 1.0, 1.0, 1.0, 1.0, 1.0, 1.0, 1.0, 1.0, 1.0, 1.0, 1.0, 1.0, 1.0, 1.0, 1.0, 1.0, 1.0, 1.0, 1.0, 1.0, 1.0, 1.0, 1.0, 1.0, 1.0, 1.0, 1.0, 1.0, 1.0, 1.0, 1.0, 1.0, 1.0, 1.0, 1.0, 1.0, 1.0, 1.0, 1.0, 1.0, 1.0, 1.0, 1.0, 1.0, 1.0, 1.0, 1.0, 1.0, 1.0, 1.0, 1.0, 1.0, 1.0, 1.0, 1.0, 1.0, 1.0, 1.0, 1.0, 1.0, 1.0, 1.0, 1.0, 1.0, 1.0, 1.0, 1.0, 1.0, 1.0, 1.0, 1.0, 1.0, 1.0, 1.0, 1.0, 1.0, 1.0, 1.0, 1.0, 1.0, 1.0, 1.0, 1.0, 1.0, 1.0, 1.0, 1.0, 1.0, 1.0, 1.0, 1.0, 1.0, 1.0, 1.0, 1.0, 1.0, 1.0, 1.0, 1.0, 1.0, 1.0, 1.0, 1.0, 1.0, 1.0, 1.0, 1.0, 1.0, 1.0, 1.0, 1.0, 1.0, 1.0, 1.0, 1.0, 1.0, 1.0, 1.0, 1.0, 1.0, 1.0, 1.0, 1.0, 1.0, 1.0, 1.0, 1.0, 1.0, 1.0, 1.0, 1.0, 1.0, 1.0, 1.0, 1.0, 1.0, 1.0, 1.0, 1.0, 1.0, 1.0, 1.0, 1.0, 1.0, 1.0, 1.0, 1.0, 1.0, 1.0, 1.0, 1.0, 1.0, 1.0, 1.0, 1.0, 1.0, 1.0, 1.0, 1.0, 1.0, 1.0, 1.0, 1.0, 1.0, 1.0, 1.0, 1.0, 1.0, 1.0, 1.0, 1.0, 1.0, 1.0, 1.0, 1.0, 1.0, 1.0, 1.0, 1.0, 1.0, 1.0, 1.0, 1.0, 1.0, 1.0, 1.0, 1.0, 1.0, 1.0, 1.0, 1.0, 1.0, 1.0, 1.0, 1.0, 1.0, 1.0, 1.0, 1.0, 1.0, 1.0, 1.0, 1.0, 1.0, 1.0, 1.0, 1.0, 1.0, 1.0, 1.0, 1.0, 1.0, 1.0, 1.0, 1.0, 1.0, 1.0, 1.0, 1.0, 1.0, 1.0, 1.0, 1.0, 1.0, 1.0, 1.0, 1.0, 1.0, 1.0, 1.0, 1.0, 1.0, 1.0, 1.0, 1.0, 1.0, 1.0, 1.0, 1.0, 1.0, 1.0, 1.0, 1.0, 1.0, 1.0, 1.0, 1.0, 1.0, 1.0, 1.0, 1.0, 1.0, 1.0, 1.0, 1.0, 1.0, 1.0, 1.0, 1.0, 1.0, 1.0, 1.0, 1.0, 1.0, 1.0, 1.0, 1.0, 1.0, 1.0, 1.0, 1.0, 1.0, 1.0, 1.0, 1.0, 1.0, 1.0, 1.0, 1.0, 1.0, 1.0, 1.0, 1.0, 1.0, 1.0, 1.0, 1.0, 1.0, 1.0, 1.0, 1.0, 1.0, 1.0, 1.0, 1.0, 1.0, 1.0, 1.0, 1.0, 1.0, 1.0, 1.0, 1.0, 1.0, 1.0, 1.0, 1.0, 1.0, 1.0, 1.0, 1.0, 1.0, 1.0, 1.0, 1.0, 1.0, 1.0, 1.0, 1.0, 1.0, 1.0, 1.0, 1.0, 1.0, 1.0, 1.0, 1.0, 1.0, 1.0, 1.0, 1.0, 1.0, 1.0, 1.0, 1.0, 1.0, 1.0, 1.0, 1.0, 1.0, 1.0, 1.0, 1.0, 1.0, 1.0, 1.0, 1.0, 1.0, 1.0, 1.0, 1.0, 1.0, 1.0, 1.0, 1.0, 1.0, 1.0, 1.0, 1.0, 1.0, 1.0, 1.0, 1.0, 1.0, 1.0, 1.0, 1.0, 1.0, 1.0, 1.0, 1.0, 1.0, 1.0, 1.0, 1.0, 1.0, 1.0, 1.0, 1.0, 1.0, 1.0, 1.0, 1.0, 1.0, 1.0, 1.0, 1.0, 1.0, 1.0, 1.0, 1.0, 1.0, 1.0, 1.0, 1.0, 1.0, 1.0, 1.0, 1.0, 1.0, 1.0, 1.0, 1.0, 1.0, 1.0, 1.0, 1.0, 1.0, 1.0, 1.0, 1.0, 1.0, 1.0, 1.0, 1.0, 1.0, 1.0, 1.0, 1.0, 1.0, 1.0, 1.0, 1.0, 1.0, 1.0, 1.0, 1.0, 1.0, 1.0, 1.0, 1.0, 1.0, 1.0, 1.0, 1.0, 1.0, 1.0, 1.0, 1.0, 1.0, 1.0, 1.0, 1.0, 1.0, 1.0, 1.0, 1.0, 1.0, 1.0, 1.0, 1.0, 1.0, 1.0, 1.0, 1.0, 1.0, 1.0, 1.0, 1.0, 1.0, 1.0, 1.0, 1.0, 1.0, 1.0, 1.0, 1.0])
me_cube_003.update()
me_cube_004 = bpy.data.meshes.new('Cube.004')
me_cube_004.from_pydata([(-0.5, 0.6456, -2.172), (1.492e-08, 0.8456, 1.628), (1.492e-08, 0.8456, -2.372), (-0.5, 0.6456, 1.428), (-0.5, -0.1544, -2.372), (-0.4, -1.154, 1.528), (1.492e-08, -0.1544, -2.372), (-0.5, -0.1544, 1.628), (-0.5, -0.1544, -0.8725), (-0.4, -1.154, 0.2275), (1.492e-08, -1.154, 1.628), (1.492e-08, -0.1544, -0.8725), (1.492e-08, -1.154, 0.1275), (1.492e-08, 0.8456, -2.372), (1.492e-08, -0.1544, -2.372), (-0.5, 0.8456, -2.372), (-0.5, -0.1544, -2.372), (-0.1, -0.1544, -0.9725), (-0.1, -0.1544, -2.272), (-0.4, -0.1544, -2.272), (-0.4, -0.1544, -0.9725), (-0.5, -0.9544, 1.428), (-0.5, -0.9544, 0.2104), (-0.1, -1.154, 1.528), (-0.1, -1.154, 0.2275), (-0.115, 0.04564, -2.207), (-0.115, 0.04564, -1.037), (-0.385, 0.04564, -2.207), (-0.385, 0.04564, -1.037), (-0.115, -1.354, 1.463), (-0.115, -1.354, 0.2925), (-0.385, -1.354, 1.463), (-0.385, -1.354, 0.2925), (-0.5, 0.8456, 1.628), (-0.5, 0.8456, -2.372), (-0.5, 0.04564, -2.172), (-0.5, 0.04564, 1.428), (-0.5, -1.154, 0.1275), (-0.5, -0.3544, -0.3896), (-0.5, -1.154, 1.628), (-0.5, -0.3544, 1.428), (-0.5, -0.1544, -0.5892), (-0.5, -0.1544, -0.5892), (-0.5, 0.04564, -0.7888), (-0.5, -0.1544, 1.428), (-0.5, -0.1544, -2.372), (-0.5, -0.1544, -0.5892), (-0.55, 0.8206, 1.603), (-0.525, 0.8456, 1.628), (-0.525, 0.8456, -2.372), (-0.55, 0.8206, -2.347), (-0.55, -0.1294, -0.8621), (-0.525, -0.1544, -0.8725), (-0.525, -1.154, 0.1275), (-0.55, -1.129, 0.1379), (-0.55, -0.1544, 1.603), (-0.525, -0.1544, 1.628), (-0.55, -1.129, 1.603), (-0.525, -1.154, 1.628), (-0.525, 0.6456, -2.172), (-0.55, 0.6706, -2.197), (-0.55, 0.02065, -2.197), (-0.525, 0.04564, -2.172), (-0.525, 0.04564, 1.428), (-0.55, 0.02065, 1.453), (-0.55, 0.6706, 1.453), (-0.525, 0.6456, 1.428), (-0.525, -0.3544, -0.3896), (-0.55, -0.3294, -0.45), (-0.55, -0.9793, 0.2), (-0.525, -0.9544, 0.2104), (-0.525, -0.9544, 1.428), (-0.55, -0.9794, 1.453), (-0.55, -0.3294, 1.453), (-0.525, -0.3544, 1.428), (-0.525, 0.04564, -0.7888), (-0.55, 0.02065, -0.7993), (-0.55, -0.1544, -0.6246), (-0.525, -0.1544, -0.5892), (-0.55, -0.1294, -2.347), (-0.525, -0.1544, -2.372), (-0.55, -0.1544, 1.453), (-0.525, -0.1544, 1.428), (0.5, 0.6456, -2.172), (0.5, 0.6456, 1.428), (0.5, -0.1544, -2.372), (0.4, -1.154, 1.528), (0.5, -0.1544, 1.628), (0.5, -0.1544, -0.8725), (0.4, -1.154, 0.2275), (0.5, 0.8456, -2.372), (0.5, -0.1544, -2.372), (0.1, -0.1544, -0.9725), (0.1, -0.1544, -2.272), (0.4, -0.1544, -2.272), (0.4, -0.1544, -0.9725), (0.5, -0.9544, 1.428), (0.5, -0.9544, 0.2104), (0.1, -1.154, 1.528), (0.1, -1.154, 0.2275), (0.115, 0.04564, -2.207), (0.115, 0.04564, -1.037), (0.385, 0.04564, -2.207), (0.385, 0.04564, -1.037), (0.115, -1.354, 1.463), (0.115, -1.354, 0.2925), (0.385, -1.354, 1.463), (0.385, -1.354, 0.2925), (0.5, 0.8456, 1.628), (0.5, 0.8456, -2.372), (0.5, 0.04564, -2.172), (0.5, 0.04564, 1.428), (0.5, -1.154, 0.1275), (0.5, -0.3544, -0.3896), (0.5, -1.154, 1.628), (0.5, -0.3544, 1.428), (0.5, -0.1544, -0.5892), (0.5, -0.1544, -0.5892), (0.5, 0.04564, -0.7888), (0.5, -0.1544, 1.428), (0.5, -0.1544, -2.372), (0.5, -0.1544, -0.5892), (0.55, 0.8206, 1.603), (0.525, 0.8456, 1.628), (0.525, 0.8456, -2.372), (0.55, 0.8206, -2.347), (0.55, -0.1294, -0.8621), (0.525, -0.1544, -0.8725), (0.525, -1.154, 0.1275), (0.55, -1.129, 0.1379), (0.55, -0.1544, 1.603), (0.525, -0.1544, 1.628), (0.55, -1.129, 1.603), (0.525, -1.154, 1.628), (0.525, 0.6456, -2.172), (0.55, 0.6706, -2.197), (0.55, 0.02065, -2.197), (0.525, 0.04564, -2.172), (0.525, 0.04564, 1.428), (0.55, 0.02065, 1.453), (0.55, 0.6706, 1.453), (0.525, 0.6456, 1.428), (0.525, -0.3544, -0.3896), (0.55, -0.3294, -0.45), (0.55, -0.9793, 0.2), (0.525, -0.9544, 0.2104), (0.525, -0.9544, 1.428), (0.55, -0.9794, 1.453), (0.55, -0.3294, 1.453), (0.525, -0.3544, 1.428), (0.525, 0.04564, -0.7888), (0.55, 0.02065, -0.7993), (0.55, -0.1544, -0.6246), (0.525, -0.1544, -0.5892), (0.55, -0.1294, -2.347), (0.525, -0.1544, -2.372), (0.55, -0.1544, 1.453), (0.525, -0.1544, 1.428)], [(38, 41), (42, 41), (46, 41), (4, 45), (113, 116), (117, 116), (121, 116), (85, 120)], [(1, 2, 34, 33), (8, 37, 53, 52), (22, 21, 40, 38), (39, 10, 1, 33, 7), (24, 23, 29, 30), (37, 8, 11, 12), (19, 18, 25, 27), (6, 4, 16, 14), (14, 16, 15, 13), (34, 2, 13, 15), (4, 34, 15, 16), (2, 6, 14, 13), (17, 18, 6, 11), (19, 20, 8, 4), (18, 19, 4, 6), (20, 17, 11, 8), (5, 23, 10, 39), (9, 5, 39, 37), (24, 9, 37, 12), (23, 24, 12, 10), (26, 28, 27, 25), (17, 20, 28, 26), (18, 17, 26, 25), (20, 19, 27, 28), (29, 31, 32, 30), (5, 9, 32, 31), (9, 24, 30, 32), (23, 5, 31, 29), (0, 35, 36, 3), (21, 22, 70, 71), (61, 60, 50, 80), (35, 16, 80, 61, 62), (39, 7, 56, 58), (22, 38, 67, 70), (42, 43, 75, 78), (76, 51, 77), (55, 64, 81), (44, 36, 43, 42), (36, 44, 82, 63), (40, 44, 42, 38), (7, 33, 48, 56), (34, 4, 80, 49), (33, 34, 49, 48), (51, 68, 77), (73, 55, 81), (37, 39, 58, 53), (76, 61, 80, 51), (16, 8, 52, 80), (72, 69, 54, 57), (73, 72, 57, 55), (35, 0, 59, 62), (3, 36, 63, 66), (38, 42, 78, 67), (4, 35, 62, 61, 80), (44, 40, 74, 82), (43, 35, 62, 75), (69, 68, 51, 54), (0, 3, 66, 59), (40, 21, 71, 74), (65, 64, 55, 47), (48, 49, 50, 47), (52, 53, 54, 51), (56, 48, 47, 55), (58, 56, 55, 57), (57, 54, 53, 58), (60, 61, 62, 59), (64, 65, 66, 63), (68, 69, 70, 67), (72, 73, 74, 71), (71, 70, 69, 72), (78, 75, 76, 77), (80, 52, 51, 79), (67, 78, 77, 68), (61, 76, 75, 62), (59, 66, 65, 60), (82, 74, 73, 81), (63, 82, 81, 64), (49, 80, 79, 50), (47, 50, 60, 65), (1, 108, 109, 2), (88, 127, 128, 112), (97, 113, 115, 96), (114, 87, 108, 1, 10), (99, 105, 104, 98), (112, 12, 11, 88), (94, 102, 100, 93), (6, 14, 91, 85), (14, 13, 90, 91), (109, 90, 13, 2), (85, 91, 90, 109), (92, 11, 6, 93), (94, 85, 88, 95), (93, 6, 85, 94), (95, 88, 11, 92), (86, 114, 10, 98), (89, 112, 114, 86), (99, 12, 112, 89), (98, 10, 12, 99), (101, 100, 102, 103), (92, 101, 103, 95), (93, 100, 101, 92), (95, 103, 102, 94), (104, 105, 107, 106), (86, 106, 107, 89), (89, 107, 105, 99), (98, 104, 106, 86), (83, 84, 111, 110), (96, 146, 145, 97), (136, 155, 125, 135), (110, 137, 136, 155, 91), (114, 133, 131, 87), (97, 145, 142, 113), (117, 153, 150, 118), (151, 152, 126), (130, 156, 139), (119, 117, 118, 111), (111, 138, 157, 119), (115, 113, 117, 119), (87, 131, 123, 108), (109, 124, 155, 85), (108, 123, 124, 109), (126, 152, 143), (148, 156, 130), (112, 128, 133, 114), (151, 126, 155, 136), (91, 155, 127, 88), (147, 132, 129, 144), (148, 130, 132, 147), (110, 137, 134, 83), (84, 141, 138, 111), (113, 142, 153, 117), (85, 155, 136, 137, 110), (119, 157, 149, 115), (118, 150, 137, 110), (144, 129, 126, 143), (83, 134, 141, 84), (115, 149, 146, 96), (140, 122, 130, 139), (123, 122, 125, 124), (127, 126, 129, 128), (131, 130, 122, 123), (133, 132, 130, 131), (132, 133, 128, 129), (135, 134, 137, 136), (139, 138, 141, 140), (143, 142, 145, 144), (147, 146, 149, 148), (146, 147, 144, 145), (153, 152, 151, 150), (155, 154, 126, 127), (142, 143, 152, 153), (136, 137, 150, 151), (134, 135, 140, 141), (157, 156, 148, 149), (138, 139, 156, 157), (124, 125, 154, 155), (122, 140, 135, 125)])
_uv = me_cube_004.uv_layers.new(name='UVMap')
_uv.uv.foreach_set('vector', [0.6318, 0.0, 0.6318, 0.5556, 0.5624, 0.5556, 0.5624, 0.0, 0.2882, 0.5556, 0.2882, 0.7049, 0.2847, 0.7049, 0.2847, 0.5556, 0.8471, 0.1388, 0.8471, 0.3078, 0.7638, 0.3078, 0.7638, 0.05545, 0.5589, 0.5556, 0.6284, 0.5556, 0.6284, 0.8318, 0.5589, 0.8318, 0.5589, 0.6937, 0.4862, 0.8986, 0.4862, 0.7181, 0.514, 0.7271, 0.514, 0.8896, 0.2882, 0.7049, 0.2882, 0.5556, 0.3576, 0.5556, 0.3576, 0.7049, 0.1135, 0.8056, 0.1135, 0.7639, 0.1421, 0.766, 0.1421, 0.8035, 0.2847, 0.5556, 0.2847, 0.5556, 0.2847, 0.5556, 0.2847, 0.5556, 0.2847, 0.7743, 0.2847, 0.7049, 0.4232, 0.7049, 0.4232, 0.7743, 0.2847, 0.5556, 0.2847, 0.5556, 0.2847, 0.5556, 0.2847, 0.5556, 0.2847, 0.5556, 0.2847, 0.5556, 0.2847, 0.5556, 0.2847, 0.5556, 0.2847, 0.5556, 0.2847, 0.5556, 0.2847, 0.5556, 0.2847, 0.5556, 0.2014, 0.75, 0.2014, 0.5695, 0.2153, 0.5556, 0.2153, 0.7639, 0.1597, 0.5695, 0.1597, 0.75, 0.1458, 0.7639, 0.1458, 0.5556, 0.2014, 0.5695, 0.1597, 0.5695, 0.1458, 0.5556, 0.2153, 0.5556, 0.1597, 0.75, 0.2014, 0.75, 0.2153, 0.7639, 0.1458, 0.7639, 0.01736, 0.75, 0.05903, 0.75, 0.07292, 0.7639, 0.003472, 0.7639, 0.01736, 0.5695, 0.01736, 0.75, 0.003472, 0.7639, 0.003472, 0.5556, 0.05903, 0.5695, 0.01736, 0.5695, 0.003472, 0.5556, 0.07292, 0.5556, 0.05903, 0.75, 0.05903, 0.5695, 0.07292, 0.5556, 0.07292, 0.7639, 0.5431, 0.7181, 0.5056, 0.7181, 0.5056, 0.5556, 0.5431, 0.5556, 0.2563, 0.7639, 0.2563, 0.8056, 0.2279, 0.8035, 0.2279, 0.766, 0.8292, 0.6157, 0.8292, 0.7962, 0.8013, 0.7872, 0.8013, 0.6247, 0.4584, 0.7181, 0.4584, 0.8986, 0.4306, 0.8896, 0.4306, 0.7271, 0.7457, 0.7782, 0.7082, 0.7782, 0.7082, 0.6157, 0.7457, 0.6157, 0.514, 0.8986, 0.514, 0.7181, 0.5418, 0.7271, 0.5418, 0.8896, 0.1711, 0.8056, 0.1711, 0.7639, 0.1995, 0.766, 0.1995, 0.8035, 0.05638, 0.7639, 0.05638, 0.8056, 0.02781, 0.8035, 0.02781, 0.766, 0.9304, 1.0, 0.8471, 1.0, 0.8471, 0.5, 0.9304, 0.5, 0.9304, 0.5278, 0.9304, 0.3587, 0.9339, 0.3587, 0.9339, 0.5278, 0.1145, 0.02433, 0.02423, 0.02432, 0.003401, 0.003488, 0.1389, 1.24e-05, 0.9304, 0.02778, 0.9304, 0.0, 0.9339, 0.0, 0.9373, 0.02431, 0.9339, 0.02778, 0.5589, 0.5556, 0.5589, 0.6937, 0.5554, 0.6937, 0.5554, 0.5556, 0.9304, 0.3587, 0.9304, 0.2754, 0.9339, 0.2754, 0.9339, 0.3587, 0.9304, 0.2477, 0.9304, 0.22, 0.9339, 0.22, 0.9339, 0.2477, 0.1145, 0.2185, 0.1353, 0.2098, 0.1388, 0.2428, 0.1388, 0.5521, 0.1145, 0.5313, 0.1388, 0.5313, 0.736, 0.3078, 0.7082, 0.3078, 0.7082, 0.0, 0.736, 0.02772, 0.7047, 0.6386, 0.7047, 0.6663, 0.7013, 0.6663, 0.7013, 0.6386, 0.7638, 0.3078, 0.736, 0.3078, 0.736, 0.02772, 0.7638, 0.05545, 0.5589, 0.6937, 0.5589, 0.8318, 0.5554, 0.8318, 0.5554, 0.6937, 0.843, 0.6157, 0.843, 0.7541, 0.8396, 0.7541, 0.8396, 0.6157, 0.5624, 0.0, 0.5624, 0.5556, 0.5589, 0.5556, 0.5589, 0.0, 0.1353, 0.2098, 0.1631, 0.267, 0.1388, 0.2428, 0.1631, 0.5313, 0.1388, 0.5521, 0.1388, 0.5313, 0.003472, 0.5556, 0.003472, 0.7639, 0.0, 0.7639, 0.0, 0.5556, 0.1145, 0.2185, 0.1145, 0.02433, 0.1389, 1.24e-05, 0.1353, 0.2098, 0.8326, 0.6157, 0.8326, 0.824, 0.8292, 0.824, 0.8292, 0.6157, 0.2533, 0.5313, 0.2533, 0.3573, 0.2742, 0.3487, 0.2742, 0.5521, 0.1631, 0.5313, 0.2533, 0.5313, 0.2742, 0.5521, 0.1388, 0.5521, 0.55, 0.5861, 0.55, 0.669, 0.5465, 0.669, 0.5465, 0.5861, 0.7047, 0.5556, 0.7047, 0.6386, 0.7013, 0.6386, 0.7013, 0.5556, 0.9304, 0.2754, 0.9304, 0.2477, 0.9339, 0.2477, 0.9339, 0.2754, 0.55, 0.5556, 0.55, 0.5861, 0.5465, 0.5861, 0.5431, 0.5823, 0.5465, 0.5556, 0.7047, 0.6663, 0.7047, 0.694, 0.7013, 0.694, 0.7013, 0.6663, 0.9304, 0.22, 0.9304, 0.02778, 0.9339, 0.02778, 0.9339, 0.22, 0.2533, 0.3573, 0.1631, 0.267, 0.1353, 0.2098, 0.2742, 0.3487, 0.9478, 0.0, 0.9478, 0.5, 0.9443, 0.5, 0.9443, 0.0, 0.7047, 0.694, 0.7047, 0.7771, 0.7013, 0.7771, 0.7013, 0.694, 0.02423, 0.5313, 0.1145, 0.5313, 0.1388, 0.5521, 0.003401, 0.5521, 0.5589, 0.0, 0.5589, 0.5556, 0.5554, 0.5521, 0.5554, 0.003472, 0.1389, 0.2083, 0.2777, 0.3472, 0.2742, 0.3487, 0.1353, 0.2098, 0.1389, 0.5556, 0.0, 0.5555, 0.003401, 0.5521, 0.1388, 0.5521, 0.2777, 0.5556, 0.1389, 0.5556, 0.1388, 0.5521, 0.2742, 0.5521, 0.2742, 0.5521, 0.2742, 0.3487, 0.2777, 0.3472, 0.2777, 0.5556, 0.02423, 0.02432, 0.1145, 0.02433, 0.1111, 0.02779, 0.02777, 0.02778, 0.1145, 0.5313, 0.02423, 0.5313, 0.02777, 0.5278, 0.1111, 0.5278, 0.1631, 0.267, 0.2533, 0.3573, 0.2499, 0.3587, 0.1666, 0.2754, 0.2533, 0.5313, 0.1631, 0.5313, 0.1666, 0.5278, 0.2499, 0.5278, 0.9339, 0.5278, 0.9339, 0.3587, 0.9373, 0.3573, 0.9373, 0.5312, 0.1389, 0.2477, 0.1111, 0.22, 0.1145, 0.2185, 0.1388, 0.2428, 0.1389, 1.24e-05, 0.1389, 0.2083, 0.1353, 0.2098, 0.1353, 0.0035, 0.1666, 0.2754, 0.1389, 0.2477, 0.1388, 0.2428, 0.1631, 0.267, 0.9373, 0.02431, 0.9373, 0.2185, 0.9339, 0.22, 0.9339, 0.02778, 0.02777, 0.02778, 0.02777, 0.5278, 0.02423, 0.5313, 0.02423, 0.02432, 0.1389, 0.5278, 0.1666, 0.5278, 0.1631, 0.5313, 0.1388, 0.5313, 0.1111, 0.5278, 0.1389, 0.5278, 0.1388, 0.5313, 0.1145, 0.5313, 5.96e-08, 0.0, 0.1389, 1.24e-05, 0.1353, 0.0035, 0.003401, 0.003488, 0.003401, 0.5521, 0.003401, 0.003488, 0.02423, 0.02432, 0.02423, 0.5313, 0.6318, 0.0, 0.7013, 0.0, 0.7013, 0.5556, 0.6318, 0.5556, 0.4271, 0.5556, 0.4306, 0.5556, 0.4306, 0.7049, 0.4271, 0.7049, 0.8471, 0.4769, 0.7638, 0.5602, 0.7638, 0.3078, 0.8471, 0.3078, 0.6978, 0.5556, 0.6978, 0.6937, 0.6978, 0.8318, 0.6284, 0.8318, 0.6284, 0.5556, 0.7735, 0.6157, 0.8013, 0.6247, 0.8013, 0.7872, 0.7735, 0.7962, 0.4271, 0.7049, 0.3576, 0.7049, 0.3576, 0.5556, 0.4271, 0.5556, 0.08495, 0.7639, 0.1135, 0.766, 0.1135, 0.8035, 0.08495, 0.8056, 0.2847, 0.5556, 0.2847, 0.5556, 0.2847, 0.5556, 0.2847, 0.5556, 0.2847, 0.7743, 0.4232, 0.7743, 0.4232, 0.8438, 0.2847, 0.8438, 0.2847, 0.5556, 0.2847, 0.5556, 0.2847, 0.5556, 0.2847, 0.5556, 0.2847, 0.5556, 0.2847, 0.5556, 0.2847, 0.5556, 0.2847, 0.5556, 0.2292, 0.75, 0.2153, 0.7639, 0.2153, 0.5556, 0.2292, 0.5695, 0.2708, 0.5695, 0.2847, 0.5556, 0.2847, 0.7639, 0.2708, 0.75, 0.2292, 0.5695, 0.2153, 0.5556, 0.2847, 0.5556, 0.2708, 0.5695, 0.2708, 0.75, 0.2847, 0.7639, 0.2153, 0.7639, 0.2292, 0.75, 0.1285, 0.75, 0.1424, 0.7639, 0.07292, 0.7639, 0.08681, 0.75, 0.1285, 0.5695, 0.1424, 0.5556, 0.1424, 0.7639, 0.1285, 0.75, 0.08681, 0.5695, 0.07292, 0.5556, 0.1424, 0.5556, 0.1285, 0.5695, 0.08681, 0.75, 0.07292, 0.7639, 0.07292, 0.5556, 0.08681, 0.5695, 0.4306, 0.7181, 0.4306, 0.5556, 0.4681, 0.5556, 0.4681, 0.7181, 0.2847, 0.8056, 0.2563, 0.8035, 0.2563, 0.766, 0.2847, 0.7639, 0.4862, 0.8986, 0.4584, 0.8896, 0.4584, 0.7271, 0.4862, 0.7181, 0.7735, 0.7962, 0.7457, 0.7872, 0.7457, 0.6247, 0.7735, 0.6157, 0.4681, 0.7181, 0.4681, 0.5556, 0.5056, 0.5556, 0.5056, 0.7181, 0.0, 0.7639, 0.02781, 0.7729, 0.02781, 0.9354, 0.0, 0.9445, 0.1995, 0.7639, 0.2279, 0.766, 0.2279, 0.8035, 0.1995, 0.8056, 0.08495, 0.8056, 0.05638, 0.8035, 0.05638, 0.766, 0.08495, 0.7639, 0.9304, 0.0, 0.9304, 0.5, 0.8471, 0.5, 0.8471, 7.391e-06, 0.9373, 0.003471, 0.9408, 0.003471, 0.9408, 0.1725, 0.9373, 0.1725, 0.3922, 0.5312, 0.4166, 0.5556, 0.2811, 0.5521, 0.302, 0.5312, 0.9373, 0.5035, 0.9408, 0.5035, 0.9443, 0.5069, 0.9408, 0.5312, 0.9373, 0.5312, 0.6978, 0.5556, 0.7013, 0.5556, 0.7013, 0.6937, 0.6978, 0.6937, 0.9373, 0.1725, 0.9408, 0.1725, 0.9408, 0.2559, 0.9373, 0.2559, 0.9373, 0.2836, 0.9408, 0.2836, 0.9408, 0.3113, 0.9373, 0.3113, 0.3922, 0.337, 0.4165, 0.3128, 0.413, 0.3458, 0.4165, 0.003469, 0.4165, 0.0243, 0.3922, 0.02431, 0.736, 0.3078, 0.736, 0.5879, 0.7082, 0.6157, 0.7082, 0.3078, 0.55, 0.6387, 0.5535, 0.6387, 0.5535, 0.6663, 0.55, 0.6663, 0.7638, 0.3078, 0.7638, 0.5602, 0.736, 0.5879, 0.736, 0.3078, 0.6978, 0.6937, 0.7013, 0.6937, 0.7013, 0.8318, 0.6978, 0.8318, 0.8361, 0.6157, 0.8396, 0.6157, 0.8396, 0.7541, 0.8361, 0.7541, 0.7013, 0.0, 0.7047, 0.0, 0.7047, 0.5556, 0.7013, 0.5556, 0.413, 0.3458, 0.4165, 0.3128, 0.4408, 0.2885, 0.4408, 0.0243, 0.4165, 0.0243, 0.4165, 0.003469, 0.1424, 0.5556, 0.1458, 0.5556, 0.1458, 0.7639, 0.1424, 0.7639, 0.3922, 0.337, 0.413, 0.3458, 0.4166, 0.5556, 0.3922, 0.5312, 0.8326, 0.6157, 0.8361, 0.6157, 0.8361, 0.824, 0.8326, 0.824, 0.5311, 0.02429, 0.5519, 0.003457, 0.5519, 0.2069, 0.5311, 0.1982, 0.4408, 0.0243, 0.4165, 0.003469, 0.5519, 0.003457, 0.5311, 0.02429, 0.5431, 0.6995, 0.5465, 0.6995, 0.5465, 0.7824, 0.5431, 0.7824, 0.55, 0.5556, 0.5535, 0.5556, 0.5535, 0.6387, 0.55, 0.6387, 0.9373, 0.2559, 0.9408, 0.2559, 0.9408, 0.2836, 0.9373, 0.2836, 0.5431, 0.669, 0.5465, 0.669, 0.55, 0.6957, 0.5465, 0.6995, 0.5431, 0.6995, 0.55, 0.6663, 0.5535, 0.6663, 0.5535, 0.694, 0.55, 0.694, 0.9373, 0.3113, 0.9408, 0.3113, 0.9408, 0.5035, 0.9373, 0.5035, 0.5311, 0.1982, 0.5519, 0.2069, 0.413, 0.3458, 0.4408, 0.2885, 0.9478, 0.0, 0.9512, 0.0, 0.9512, 0.5, 0.9478, 0.5, 0.55, 0.694, 0.5535, 0.694, 0.5535, 0.7771, 0.55, 0.7771, 0.302, 0.02431, 0.2811, 0.003481, 0.4165, 0.003469, 0.3922, 0.02431, 0.7047, 0.0, 0.7082, 0.003472, 0.7082, 0.5521, 0.7047, 0.5556, 0.4166, 0.3472, 0.413, 0.3458, 0.5519, 0.2069, 0.5554, 0.2083, 0.4166, 1.24e-05, 0.4165, 0.003469, 0.2811, 0.003481, 0.2777, 2.48e-05, 0.5554, 0.0, 0.5519, 0.003457, 0.4165, 0.003469, 0.4166, 1.24e-05, 0.5519, 0.003457, 0.5554, 0.0, 0.5554, 0.2083, 0.5519, 0.2069, 0.302, 0.5312, 0.3055, 0.5278, 0.3888, 0.5278, 0.3922, 0.5312, 0.3922, 0.02431, 0.3888, 0.02779, 0.3055, 0.0278, 0.302, 0.02431, 0.4408, 0.2885, 0.4444, 0.2802, 0.5277, 0.1968, 0.5311, 0.1982, 0.5311, 0.02429, 0.5277, 0.02778, 0.4444, 0.02779, 0.4408, 0.0243, 0.9408, 0.003471, 0.9443, 0.0, 0.9443, 0.174, 0.9408, 0.1725, 0.4166, 0.3079, 0.4165, 0.3128, 0.3922, 0.337, 0.3888, 0.3356, 0.4166, 0.5556, 0.413, 0.5521, 0.413, 0.3458, 0.4166, 0.3472, 0.4444, 0.2802, 0.4408, 0.2885, 0.4165, 0.3128, 0.4166, 0.3079, 0.9443, 0.5069, 0.9408, 0.5035, 0.9408, 0.3113, 0.9443, 0.3127, 0.3055, 0.5278, 0.302, 0.5312, 0.302, 0.02431, 0.3055, 0.0278, 0.4166, 0.02779, 0.4165, 0.0243, 0.4408, 0.0243, 0.4444, 0.02779, 0.3888, 0.02779, 0.3922, 0.02431, 0.4165, 0.0243, 0.4166, 0.02779, 0.2777, 0.5556, 0.2811, 0.5521, 0.413, 0.5521, 0.4166, 0.5556, 0.2811, 0.003481, 0.302, 0.02431, 0.302, 0.5312, 0.2811, 0.5521])
_ca = me_cube_004.color_attributes.new('Col', 'BYTE_COLOR', 'CORNER')
_ca.data.foreach_set('color', [1.0, 1.0, 1.0, 1.0, 1.0, 1.0, 1.0, 1.0, 1.0, 1.0, 1.0, 1.0, 1.0, 1.0, 1.0, 1.0, 1.0, 1.0, 1.0, 1.0, 1.0, 1.0, 1.0, 1.0, 1.0, 1.0, 1.0, 1.0, 1.0, 1.0, 1.0, 1.0, 1.0, 1.0, 1.0, 1.0, 1.0, 1.0, 1.0, 1.0, 1.0, 1.0, 1.0, 1.0, 1.0, 1.0, 1.0, 1.0, 1.0, 1.0, 1.0, 1.0, 1.0, 1.0, 1.0, 1.0, 1.0, 1.0, 1.0, 1.0, 1.0, 1.0, 1.0, 1.0, 1.0, 1.0, 1.0, 1.0, 1.0, 1.0, 1.0, 1.0, 1.0, 1.0, 1.0, 1.0, 1.0, 1.0, 1.0, 1.0, 1.0, 1.0, 1.0, 1.0, 1.0, 1.0, 1.0, 1.0, 1.0, 1.0, 1.0, 1.0, 1.0, 1.0, 1.0, 1.0, 1.0, 1.0, 1.0, 1.0, 1.0, 1.0, 1.0, 1.0, 1.0, 1.0, 1.0, 1.0, 1.0, 1.0, 1.0, 1.0, 1.0, 1.0, 1.0, 1.0, 1.0, 1.0, 1.0, 1.0, 1.0, 1.0, 1.0, 1.0, 1.0, 1.0, 1.0, 1.0, 1.0, 1.0, 1.0, 1.0, 1.0, 1.0, 1.0, 1.0, 1.0, 1.0, 1.0, 1.0, 1.0, 1.0, 1.0, 1.0, 1.0, 1.0, 1.0, 1.0, 1.0, 1.0, 1.0, 1.0, 1.0, 1.0, 1.0, 1.0, 1.0, 1.0, 1.0, 1.0, 1.0, 1.0, 1.0, 1.0, 1.0, 1.0, 1.0, 1.0, 1.0, 1.0, 1.0, 1.0, 1.0, 1.0, 1.0, 1.0, 1.0, 1.0, 1.0, 1.0, 1.0, 1.0, 1.0, 1.0, 1.0, 1.0, 1.0, 1.0, 1.0, 1.0, 1.0, 1.0, 1.0, 1.0, 1.0, 1.0, 1.0, 1.0, 1.0, 1.0, 1.0, 1.0, 1.0, 1.0, 1.0, 1.0, 1.0, 1.0, 1.0, 1.0, 1.0, 1.0, 1.0, 1.0, 1.0, 1.0, 1.0, 1.0, 1.0, 1.0, 1.0, 1.0, 1.0, 1.0, 1.0, 1.0, 1.0, 1.0, 1.0, 1.0, 1.0, 1.0, 1.0, 1.0, 1.0, 1.0, 1.0, 1.0, 1.0, 1.0, 1.0, 1.0, 1.0, 1.0, 1.0, 1.0, 1.0, 1.0, 1.0, 1.0, 1.0, 1.0, 1.0, 1.0, 1.0, 1.0, 1.0, 1.0, 1.0, 1.0, 1.0, 1.0, 1.0, 1.0, 1.0, 1.0, 1.0, 1.0, 1.0, 1.0, 1.0, 1.0, 1.0, 1.0, 1.0, 1.0, 1.0, 1.0, 1.0, 1.0, 1.0, 1.0, 1.0, 1.0, 1.0, 1.0, 1.0, 1.0, 1.0, 1.0, 1.0, 1.0, 1.0, 1.0, 1.0, 1.0, 1.0, 1.0, 1.0, 1.0, 1.0, 1.0, 1.0, 1.0, 1.0, 1.0, 1.0, 1.0, 1.0, 1.0, 1.0, 1.0, 1.0, 1.0, 1.0, 1.0, 1.0, 1.0, 1.0, 1.0, 1.0, 1.0, 1.0, 1.0, 1.0, 1.0, 1.0, 1.0, 1.0, 1.0, 1.0, 1.0, 1.0, 1.0, 1.0, 1.0, 1.0, 1.0, 1.0, 1.0, 1.0, 1.0, 1.0, 1.0, 1.0, 1.0, 1.0, 1.0, 1.0, 1.0, 1.0, 1.0, 1.0, 1.0, 1.0, 1.0, 1.0, 1.0, 1.0, 1.0, 1.0, 1.0, 1.0, 1.0, 1.0, 1.0, 1.0, 1.0, 1.0, 1.0, 1.0, 1.0, 1.0, 1.0, 1.0, 1.0, 1.0, 1.0, 1.0, 1.0, 1.0, 1.0, 1.0, 1.0, 1.0, 1.0, 1.0, 1.0, 1.0, 1.0, 1.0, 1.0, 1.0, 1.0, 1.0, 1.0, 1.0, 1.0, 1.0, 1.0, 1.0, 1.0, 1.0, 1.0, 1.0, 1.0, 1.0, 1.0, 1.0, 1.0, 1.0, 1.0, 1.0, 1.0, 1.0, 1.0, 1.0, 1.0, 1.0, 1.0, 1.0, 1.0, 1.0, 1.0, 1.0, 1.0, 1.0, 1.0, 1.0, 1.0, 1.0, 1.0, 1.0, 1.0, 1.0, 1.0, 1.0, 1.0, 1.0, 1.0, 1.0, 1.0, 1.0, 1.0, 1.0, 1.0, 1.0, 1.0, 1.0, 1.0, 1.0, 1.0, 1.0, 1.0, 1.0, 1.0, 1.0, 1.0, 1.0, 1.0, 1.0, 1.0, 1.0, 1.0, 1.0, 1.0, 1.0, 1.0, 1.0, 1.0, 1.0, 1.0, 1.0, 1.0, 1.0, 1.0, 1.0, 1.0, 1.0, 1.0, 1.0, 1.0, 1.0, 1.0, 1.0, 1.0, 1.0, 1.0, 1.0, 1.0, 1.0, 1.0, 1.0, 1.0, 1.0, 1.0, 1.0, 1.0, 1.0, 1.0, 1.0, 1.0, 1.0, 1.0, 1.0, 1.0, 1.0, 1.0, 1.0, 1.0, 1.0, 1.0, 1.0, 1.0, 1.0, 1.0, 1.0, 1.0, 1.0, 1.0, 1.0, 1.0, 1.0, 1.0, 1.0, 1.0, 1.0, 1.0, 1.0, 1.0, 1.0, 1.0, 1.0, 1.0, 1.0, 1.0, 1.0, 1.0, 1.0, 1.0, 1.0, 1.0, 1.0, 1.0, 1.0, 1.0, 1.0, 1.0, 1.0, 1.0, 1.0, 1.0, 1.0, 1.0, 1.0, 1.0, 1.0, 1.0, 1.0, 1.0, 1.0, 1.0, 1.0, 1.0, 1.0, 1.0, 1.0, 1.0, 1.0, 1.0, 1.0, 1.0, 1.0, 1.0, 1.0, 1.0, 1.0, 1.0, 1.0, 1.0, 1.0, 1.0, 1.0, 1.0, 1.0, 1.0, 1.0, 1.0, 1.0, 1.0, 1.0, 1.0, 1.0, 1.0, 1.0, 1.0, 1.0, 1.0, 1.0, 1.0, 1.0, 1.0, 1.0, 1.0, 1.0, 1.0, 1.0, 1.0, 1.0, 1.0, 1.0, 1.0, 1.0, 1.0, 1.0, 1.0, 1.0, 1.0, 1.0, 1.0, 1.0, 1.0, 1.0, 1.0, 1.0, 1.0, 1.0, 1.0, 1.0, 1.0, 1.0, 1.0, 1.0, 1.0, 1.0, 1.0, 1.0, 1.0, 1.0, 1.0, 1.0, 1.0, 1.0, 1.0, 1.0, 1.0, 1.0, 1.0, 1.0, 1.0, 1.0, 1.0, 1.0, 1.0, 1.0, 1.0, 1.0, 1.0, 1.0, 1.0, 1.0, 1.0, 1.0, 1.0, 1.0, 1.0, 1.0, 1.0, 1.0, 1.0, 1.0, 1.0, 1.0, 1.0, 1.0, 1.0, 1.0, 1.0, 1.0, 1.0, 1.0, 1.0, 1.0, 1.0, 1.0, 1.0, 1.0, 1.0, 1.0, 1.0, 1.0, 1.0, 1.0, 1.0, 1.0, 1.0, 1.0, 1.0, 1.0, 1.0, 1.0, 1.0, 1.0, 1.0, 1.0, 1.0, 1.0, 1.0, 1.0, 1.0, 1.0, 1.0, 1.0, 1.0, 1.0, 1.0, 1.0, 1.0, 1.0, 1.0, 1.0, 1.0, 1.0, 1.0, 1.0, 1.0, 1.0, 1.0, 1.0, 1.0, 1.0, 1.0, 1.0, 1.0, 1.0, 1.0, 1.0, 1.0, 1.0, 1.0, 1.0, 1.0, 1.0, 1.0, 1.0, 1.0, 1.0, 1.0, 1.0, 1.0, 1.0, 1.0, 1.0, 1.0, 1.0, 1.0, 1.0, 1.0, 1.0, 1.0, 1.0, 1.0, 1.0, 1.0, 1.0, 1.0, 1.0, 1.0, 1.0, 1.0, 1.0, 1.0, 1.0, 1.0, 1.0, 1.0, 1.0, 1.0, 1.0, 1.0, 1.0, 1.0, 1.0, 1.0, 1.0, 1.0, 1.0, 1.0, 1.0, 1.0, 1.0, 1.0, 1.0, 1.0, 1.0, 1.0, 1.0, 1.0, 1.0, 1.0, 1.0, 1.0, 1.0, 1.0, 1.0, 1.0, 1.0, 1.0, 1.0, 1.0, 1.0, 1.0, 1.0, 1.0, 1.0, 1.0, 1.0, 1.0, 1.0, 1.0, 1.0, 1.0, 1.0, 1.0, 1.0, 1.0, 1.0, 1.0, 1.0, 1.0, 1.0, 1.0, 1.0, 1.0, 1.0, 1.0, 1.0, 1.0, 1.0, 1.0, 1.0, 1.0, 1.0, 1.0, 1.0, 1.0, 1.0, 1.0, 1.0, 1.0, 1.0, 1.0, 1.0, 1.0, 1.0, 1.0, 1.0, 1.0, 1.0, 1.0, 1.0, 1.0, 1.0, 1.0, 1.0, 1.0, 1.0, 1.0, 1.0, 1.0, 1.0, 1.0, 1.0, 1.0, 1.0, 1.0, 1.0, 1.0, 1.0, 1.0, 1.0, 1.0, 1.0, 1.0, 1.0, 1.0, 1.0, 1.0, 1.0, 1.0, 1.0, 1.0, 1.0, 1.0, 1.0, 1.0, 1.0, 1.0, 1.0, 1.0, 1.0, 1.0, 1.0, 1.0, 1.0, 1.0, 1.0, 1.0, 1.0, 1.0, 1.0, 1.0, 1.0, 1.0, 1.0, 1.0, 1.0, 1.0, 1.0, 1.0, 1.0, 1.0, 1.0, 1.0, 1.0, 1.0, 1.0, 1.0, 1.0, 1.0, 1.0, 1.0, 1.0, 1.0, 1.0, 1.0, 1.0, 1.0, 1.0, 1.0, 1.0, 1.0, 1.0, 1.0, 1.0, 1.0, 1.0, 1.0, 1.0, 1.0, 1.0, 1.0, 1.0, 1.0, 1.0, 1.0, 1.0, 1.0, 1.0, 1.0, 1.0, 1.0, 1.0, 1.0, 1.0, 1.0, 1.0, 1.0, 1.0, 1.0, 1.0, 1.0, 1.0, 1.0, 1.0, 1.0, 1.0, 1.0, 1.0, 1.0, 1.0, 1.0, 1.0, 1.0, 1.0, 1.0, 1.0, 1.0, 1.0, 1.0, 1.0, 1.0, 1.0, 1.0, 1.0, 1.0, 1.0, 1.0, 1.0, 1.0, 1.0, 1.0, 1.0, 1.0, 1.0, 1.0, 1.0, 1.0, 1.0, 1.0, 1.0, 1.0, 1.0, 1.0, 1.0, 1.0, 1.0, 1.0, 1.0, 1.0, 1.0, 1.0, 1.0, 1.0, 1.0, 1.0, 1.0, 1.0, 1.0, 1.0, 1.0, 1.0, 1.0, 1.0, 1.0, 1.0, 1.0, 1.0, 1.0, 1.0, 1.0, 1.0, 1.0, 1.0, 1.0, 1.0, 1.0, 1.0, 1.0, 1.0, 1.0, 1.0, 1.0, 1.0, 1.0, 1.0, 1.0, 1.0, 1.0, 1.0, 1.0, 1.0, 1.0, 1.0, 1.0, 1.0, 1.0, 1.0, 1.0, 1.0, 1.0, 1.0, 1.0, 1.0, 1.0, 1.0, 1.0, 1.0, 1.0, 1.0, 1.0, 1.0, 1.0, 1.0, 1.0, 1.0, 1.0, 1.0, 1.0, 1.0, 1.0, 1.0, 1.0, 1.0, 1.0, 1.0, 1.0, 1.0, 1.0, 1.0, 1.0, 1.0, 1.0, 1.0, 1.0, 1.0, 1.0, 1.0, 1.0, 1.0, 1.0, 1.0, 1.0, 1.0, 1.0, 1.0, 1.0, 1.0, 1.0, 1.0, 1.0, 1.0, 1.0, 1.0, 1.0, 1.0, 1.0, 1.0, 1.0, 1.0, 1.0, 1.0, 1.0, 1.0, 1.0, 1.0, 1.0, 1.0, 1.0, 1.0, 1.0, 1.0, 1.0, 1.0, 1.0, 1.0, 1.0, 1.0, 1.0, 1.0, 1.0, 1.0, 1.0, 1.0, 1.0, 1.0, 1.0, 1.0, 1.0, 1.0, 1.0, 1.0, 1.0, 1.0, 1.0, 1.0, 1.0, 1.0, 1.0, 1.0, 1.0, 1.0, 1.0, 1.0, 1.0, 1.0, 1.0, 1.0, 1.0, 1.0, 1.0, 1.0, 1.0, 1.0, 1.0, 1.0, 1.0, 1.0, 1.0, 1.0, 1.0, 1.0, 1.0, 1.0, 1.0, 1.0, 1.0, 1.0, 1.0, 1.0, 1.0, 1.0, 1.0, 1.0, 1.0, 1.0, 1.0, 1.0, 1.0, 1.0, 1.0, 1.0, 1.0, 1.0, 1.0, 1.0, 1.0, 1.0, 1.0, 1.0, 1.0, 1.0, 1.0, 1.0, 1.0, 1.0, 1.0, 1.0, 1.0, 1.0, 1.0, 1.0, 1.0, 1.0, 1.0, 1.0, 1.0, 1.0, 1.0, 1.0, 1.0, 1.0, 1.0, 1.0, 1.0, 1.0, 1.0, 1.0, 1.0, 1.0, 1.0, 1.0, 1.0, 1.0, 1.0, 1.0, 1.0, 1.0, 1.0, 1.0, 1.0, 1.0, 1.0, 1.0, 1.0, 1.0, 1.0, 1.0, 1.0, 1.0, 1.0, 1.0, 1.0, 1.0, 1.0, 1.0, 1.0, 1.0, 1.0, 1.0, 1.0, 1.0, 1.0, 1.0, 1.0, 1.0, 1.0, 1.0, 1.0, 1.0, 1.0, 1.0, 1.0, 1.0, 1.0, 1.0, 1.0, 1.0, 1.0, 1.0, 1.0, 1.0, 1.0, 1.0, 1.0, 1.0, 1.0, 1.0, 1.0, 1.0, 1.0, 1.0, 1.0, 1.0, 1.0, 1.0, 1.0, 1.0, 1.0, 1.0, 1.0, 1.0, 1.0, 1.0, 1.0, 1.0, 1.0, 1.0, 1.0, 1.0, 1.0, 1.0, 1.0, 1.0, 1.0, 1.0, 1.0, 1.0, 1.0, 1.0, 1.0, 1.0, 1.0, 1.0, 1.0, 1.0, 1.0, 1.0, 1.0, 1.0, 1.0, 1.0, 1.0, 1.0, 1.0, 1.0, 1.0, 1.0, 1.0, 1.0, 1.0, 1.0, 1.0, 1.0, 1.0, 1.0, 1.0, 1.0, 1.0, 1.0, 1.0, 1.0, 1.0, 1.0, 1.0, 1.0, 1.0, 1.0, 1.0, 1.0, 1.0, 1.0, 1.0, 1.0, 1.0, 1.0, 1.0, 1.0, 1.0, 1.0, 1.0, 1.0, 1.0, 1.0, 1.0, 1.0, 1.0, 1.0, 1.0, 1.0, 1.0, 1.0, 1.0, 1.0, 1.0, 1.0, 1.0, 1.0, 1.0, 1.0, 1.0, 1.0, 1.0, 1.0, 1.0, 1.0, 1.0, 1.0, 1.0, 1.0, 1.0, 1.0, 1.0, 1.0, 1.0, 1.0, 1.0, 1.0, 1.0, 1.0, 1.0, 1.0, 1.0, 1.0, 1.0, 1.0, 1.0, 1.0, 1.0, 1.0, 1.0, 1.0, 1.0, 1.0, 1.0, 1.0, 1.0, 1.0, 1.0, 1.0, 1.0, 1.0, 1.0, 1.0, 1.0, 1.0, 1.0, 1.0, 1.0, 1.0, 1.0, 1.0, 1.0, 1.0, 1.0, 1.0, 1.0, 1.0, 1.0, 1.0, 1.0, 1.0, 1.0, 1.0, 1.0, 1.0, 1.0, 1.0, 1.0, 1.0, 1.0, 1.0, 1.0, 1.0, 1.0, 1.0, 1.0, 1.0, 1.0, 1.0, 1.0, 1.0, 1.0, 1.0, 1.0, 1.0, 1.0, 1.0, 1.0, 1.0, 1.0, 1.0, 1.0, 1.0, 1.0, 1.0, 1.0, 1.0, 1.0, 1.0, 1.0, 1.0, 1.0, 1.0, 1.0, 1.0, 1.0, 1.0, 1.0, 1.0, 1.0, 1.0, 1.0, 1.0, 1.0, 1.0, 1.0, 1.0, 1.0, 1.0, 1.0, 1.0, 1.0, 1.0, 1.0, 1.0, 1.0, 1.0, 1.0, 1.0, 1.0, 1.0, 1.0, 1.0, 1.0, 1.0, 1.0, 1.0, 1.0, 1.0, 1.0, 1.0, 1.0, 1.0, 1.0, 1.0, 1.0, 1.0, 1.0, 1.0, 1.0, 1.0, 1.0, 1.0, 1.0, 1.0, 1.0, 1.0, 1.0, 1.0, 1.0, 1.0, 1.0, 1.0, 1.0, 1.0, 1.0, 1.0, 1.0, 1.0, 1.0, 1.0, 1.0, 1.0, 1.0, 1.0, 1.0, 1.0, 1.0, 1.0, 1.0, 1.0, 1.0, 1.0, 1.0, 1.0, 1.0, 1.0, 1.0, 1.0, 1.0, 1.0, 1.0, 1.0, 1.0, 1.0, 1.0, 1.0, 1.0, 1.0, 1.0, 1.0, 1.0, 1.0, 1.0, 1.0, 1.0, 1.0, 1.0, 1.0, 1.0, 1.0, 1.0, 1.0, 1.0, 1.0, 1.0, 1.0, 1.0, 1.0, 1.0, 1.0, 1.0, 1.0, 1.0, 1.0, 1.0, 1.0, 1.0, 1.0, 1.0, 1.0, 1.0, 1.0, 1.0, 1.0, 1.0, 1.0, 1.0, 1.0, 1.0, 1.0, 1.0, 1.0, 1.0, 1.0, 1.0, 1.0, 1.0, 1.0, 1.0, 1.0, 1.0, 1.0, 1.0, 1.0, 1.0, 1.0, 1.0, 1.0, 1.0, 1.0, 1.0, 1.0, 1.0, 1.0, 1.0, 1.0, 1.0, 1.0, 1.0, 1.0, 1.0, 1.0, 1.0, 1.0, 1.0, 1.0, 1.0, 1.0, 1.0, 1.0, 1.0, 1.0, 1.0, 1.0, 1.0, 1.0, 1.0, 1.0, 1.0, 1.0, 1.0, 1.0, 1.0, 1.0, 1.0, 1.0, 1.0, 1.0, 1.0, 1.0, 1.0, 1.0, 1.0, 1.0, 1.0, 1.0, 1.0, 1.0, 1.0, 1.0, 1.0, 1.0, 1.0, 1.0, 1.0, 1.0, 1.0, 1.0, 1.0, 1.0, 1.0, 1.0, 1.0, 1.0, 1.0, 1.0, 1.0, 1.0, 1.0, 1.0, 1.0, 1.0, 1.0, 1.0, 1.0, 1.0, 1.0, 1.0, 1.0, 1.0, 1.0, 1.0, 1.0, 1.0, 1.0, 1.0, 1.0, 1.0, 1.0, 1.0, 1.0, 1.0, 1.0, 1.0, 1.0, 1.0, 1.0, 1.0, 1.0, 1.0, 1.0, 1.0, 1.0, 1.0, 1.0, 1.0, 1.0, 1.0, 1.0, 1.0, 1.0, 1.0, 1.0, 1.0, 1.0, 1.0, 1.0, 1.0, 1.0, 1.0, 1.0, 1.0, 1.0, 1.0, 1.0, 1.0, 1.0, 1.0, 1.0, 1.0, 1.0, 1.0, 1.0, 1.0, 1.0, 1.0, 1.0, 1.0, 1.0, 1.0, 1.0, 1.0, 1.0, 1.0, 1.0, 1.0, 1.0, 1.0, 1.0, 1.0, 1.0, 1.0, 1.0, 1.0, 1.0, 1.0, 1.0, 1.0, 1.0, 1.0, 1.0, 1.0, 1.0, 1.0, 1.0, 1.0, 1.0, 1.0, 1.0, 1.0, 1.0, 1.0, 1.0, 1.0, 1.0, 1.0, 1.0, 1.0, 1.0, 1.0, 1.0, 1.0, 1.0, 1.0, 1.0, 1.0, 1.0, 1.0, 1.0, 1.0, 1.0, 1.0, 1.0, 1.0, 1.0, 1.0, 1.0, 1.0, 1.0, 1.0, 1.0, 1.0, 1.0, 1.0, 1.0, 1.0, 1.0, 1.0, 1.0, 1.0, 1.0, 1.0, 1.0, 1.0, 1.0, 1.0, 1.0, 1.0, 1.0, 1.0, 1.0, 1.0, 1.0, 1.0, 1.0, 1.0, 1.0, 1.0, 1.0, 1.0, 1.0, 1.0, 1.0, 1.0, 1.0, 1.0, 1.0, 1.0, 1.0, 1.0, 1.0, 1.0, 1.0, 1.0, 1.0, 1.0, 1.0, 1.0, 1.0, 1.0, 1.0, 1.0, 1.0, 1.0, 1.0, 1.0, 1.0, 1.0, 1.0, 1.0, 1.0, 1.0, 1.0, 1.0, 1.0, 1.0, 1.0, 1.0, 1.0, 1.0, 1.0, 1.0, 1.0, 1.0, 1.0, 1.0, 1.0, 1.0, 1.0, 1.0, 1.0, 1.0, 1.0, 1.0, 1.0, 1.0, 1.0, 1.0, 1.0, 1.0, 1.0, 1.0, 1.0, 1.0, 1.0, 1.0, 1.0, 1.0, 1.0, 1.0, 1.0, 1.0, 1.0, 1.0, 1.0, 1.0, 1.0, 1.0, 1.0, 1.0, 1.0, 1.0, 1.0, 1.0, 1.0, 1.0, 1.0, 1.0, 1.0, 1.0, 1.0, 1.0, 1.0, 1.0, 1.0, 1.0, 1.0, 1.0, 1.0, 1.0, 1.0, 1.0, 1.0, 1.0, 1.0, 1.0, 1.0, 1.0, 1.0, 1.0, 1.0, 1.0, 1.0, 1.0, 1.0, 1.0, 1.0, 1.0, 1.0, 1.0, 1.0, 1.0, 1.0, 1.0, 1.0, 1.0, 1.0, 1.0, 1.0, 1.0, 1.0, 1.0, 1.0, 1.0, 1.0, 1.0, 1.0, 1.0, 1.0, 1.0, 1.0, 1.0, 1.0, 1.0, 1.0, 1.0, 1.0, 1.0, 1.0, 1.0, 1.0, 1.0, 1.0, 1.0, 1.0, 1.0, 1.0, 1.0, 1.0, 1.0, 1.0, 1.0, 1.0, 1.0, 1.0, 1.0, 1.0, 1.0, 1.0, 1.0, 1.0, 1.0, 1.0, 1.0, 1.0, 1.0, 1.0, 1.0, 1.0, 1.0, 1.0, 1.0, 1.0, 1.0, 1.0, 1.0, 1.0, 1.0, 1.0, 1.0, 1.0, 1.0, 1.0, 1.0, 1.0, 1.0, 1.0, 1.0, 1.0, 1.0, 1.0, 1.0, 1.0, 1.0, 1.0, 1.0, 1.0, 1.0, 1.0, 1.0, 1.0, 1.0, 1.0, 1.0, 1.0, 1.0, 1.0, 1.0, 1.0, 1.0, 1.0, 1.0, 1.0, 1.0, 1.0, 1.0, 1.0, 1.0, 1.0, 1.0, 1.0, 1.0, 1.0, 1.0, 1.0, 1.0, 1.0, 1.0, 1.0, 1.0, 1.0, 1.0, 1.0, 1.0, 1.0, 1.0, 1.0, 1.0, 1.0, 1.0, 1.0, 1.0, 1.0, 1.0, 1.0, 1.0, 1.0, 1.0, 1.0, 1.0, 1.0, 1.0, 1.0, 1.0, 1.0, 1.0, 1.0, 1.0, 1.0, 1.0, 1.0, 1.0, 1.0, 1.0, 1.0, 1.0, 1.0, 1.0, 1.0, 1.0, 1.0, 1.0, 1.0, 1.0, 1.0, 1.0, 1.0, 1.0, 1.0, 1.0, 1.0, 1.0, 1.0, 1.0, 1.0, 1.0, 1.0, 1.0, 1.0, 1.0, 1.0, 1.0, 1.0, 1.0, 1.0, 1.0, 1.0, 1.0, 1.0, 1.0, 1.0, 1.0, 1.0, 1.0, 1.0, 1.0, 1.0, 1.0, 1.0, 1.0, 1.0, 1.0, 1.0, 1.0, 1.0, 1.0, 1.0, 1.0, 1.0, 1.0, 1.0, 1.0, 1.0, 1.0, 1.0, 1.0, 1.0, 1.0, 1.0, 1.0, 1.0, 1.0, 1.0, 1.0, 1.0, 1.0, 1.0, 1.0, 1.0, 1.0, 1.0, 1.0, 1.0, 1.0, 1.0, 1.0, 1.0, 1.0, 1.0, 1.0, 1.0, 1.0, 1.0, 1.0, 1.0, 1.0, 1.0, 1.0, 1.0, 1.0, 1.0, 1.0, 1.0, 1.0, 1.0, 1.0, 1.0, 1.0, 1.0, 1.0, 1.0, 1.0, 1.0, 1.0, 1.0, 1.0, 1.0, 1.0, 1.0, 1.0, 1.0, 1.0, 1.0, 1.0, 1.0, 1.0, 1.0, 1.0, 1.0, 1.0, 1.0, 1.0, 1.0, 1.0, 1.0, 1.0, 1.0, 1.0, 1.0, 1.0, 1.0, 1.0, 1.0, 1.0, 1.0, 1.0, 1.0, 1.0, 1.0, 1.0, 1.0, 1.0, 1.0, 1.0, 1.0, 1.0, 1.0, 1.0, 1.0, 1.0, 1.0, 1.0, 1.0, 1.0, 1.0, 1.0, 1.0, 1.0, 1.0, 1.0, 1.0, 1.0, 1.0, 1.0, 1.0, 1.0, 1.0, 1.0, 1.0, 1.0, 1.0, 1.0, 1.0, 1.0, 1.0, 1.0, 1.0, 1.0, 1.0, 1.0, 1.0, 1.0, 1.0, 1.0, 1.0, 1.0, 1.0, 1.0, 1.0, 1.0, 1.0, 1.0, 1.0, 1.0, 1.0, 1.0, 1.0, 1.0, 1.0, 1.0, 1.0, 1.0, 1.0, 1.0, 1.0, 1.0, 1.0, 1.0, 1.0, 1.0, 1.0, 1.0, 1.0, 1.0, 1.0, 1.0, 1.0, 1.0, 1.0, 1.0, 1.0, 1.0, 1.0, 1.0, 1.0, 1.0, 1.0, 1.0, 1.0, 1.0, 1.0, 1.0, 1.0, 1.0, 1.0, 1.0, 1.0, 1.0, 1.0, 1.0, 1.0, 1.0, 1.0, 1.0, 1.0, 1.0, 1.0, 1.0, 1.0, 1.0, 1.0, 1.0, 1.0, 1.0, 1.0, 1.0, 1.0, 1.0, 1.0, 1.0, 1.0, 1.0, 1.0, 1.0, 1.0, 1.0, 1.0, 1.0, 1.0, 1.0, 1.0, 1.0, 1.0, 1.0, 1.0, 1.0, 1.0, 1.0, 1.0, 1.0, 1.0, 1.0, 1.0, 1.0, 1.0, 1.0, 1.0, 1.0, 1.0, 1.0, 1.0, 1.0, 1.0, 1.0, 1.0, 1.0, 1.0, 1.0, 1.0, 1.0, 1.0, 1.0, 1.0, 1.0, 1.0, 1.0, 1.0, 1.0, 1.0, 1.0, 1.0, 1.0, 1.0, 1.0, 1.0, 1.0, 1.0, 1.0, 1.0, 1.0, 1.0, 1.0])
me_cube_004.update()

# ---- objects
ob_base = bpy.data.objects.new('Base', me_cube)
ob_rotation_controler = bpy.data.objects.new('Rotation Controler', None)
ob_doorside2 = bpy.data.objects.new('DoorSide2', me_cube_003)
ob_doorside1 = bpy.data.objects.new('DoorSide1', me_cube_004)

# ---- transforms, parenting, visibility, modifiers, constraints
ob_base.location = (0.0, 0.0, 0.0)
ob_base.scale = (50.0, 50.0, 0.5)
ob_base.lock_rotations_4d = False
ob_base.empty_display_type = 'ARROWS'
ob_base.lineart.crease_threshold = 0.0
ob_rotation_controler.location = (0.0, 0.0, 6.0)
ob_rotation_controler.rotation_euler = (3.142, -0.0, 0.0)
ob_doorside2.location = (-1.492e-08, 0.0, 0.0)
ob_doorside1.location = (-1.492e-08, 0.0, 0.0)
ob_doorside1.rotation_euler = (3.142, -0.0, 0.0)

# ---- collection membership
col_collection.objects.link(ob_base)
col_collection.objects.link(ob_rotation_controler)
col_collection.objects.link(ob_doorside2)
col_collection.objects.link(ob_doorside1)

# ---- scene / render settings (as saved in the file)
scene.frame_start = 1; scene.frame_end = 250; scene.frame_set(1)
scene.render.engine = 'BLENDER_EEVEE_NEXT'
scene.cycles.sampling_pattern = 'TABULATED_SOBOL'
scene.cycles.use_light_tree = False
scene.view_settings.view_transform = 'Filmic'
bpy.context.view_layer.update()

# ---- added for rendering (the .blend has no active camera and no usable light): camera, sun
cam_auto = bpy.data.cameras.new('AutoCamera')
cam_auto.lens = 50.0
cam_auto.sensor_width = 36.0
cam_auto.clip_end = 2298.0
ob_auto_camera = bpy.data.objects.new('AutoCamera', cam_auto)
scene.collection.objects.link(ob_auto_camera)
ob_auto_camera.location = (130.941, -157.129, 105.066)
ob_auto_camera.rotation_euler = (1.09748, -7.21219e-08, 0.694738)
scene.camera = ob_auto_camera
light_auto_sun = bpy.data.lights.new('AutoSun', 'SUN')
light_auto_sun.energy = 3.0
light_auto_sun.angle = 0.0523599
ob_auto_sun = bpy.data.objects.new('AutoSun', light_auto_sun)
scene.collection.objects.link(ob_auto_sun)
ob_auto_sun.rotation_euler = (0.872665, 0.174533, 0.523599)
bpy.context.view_layer.update()
